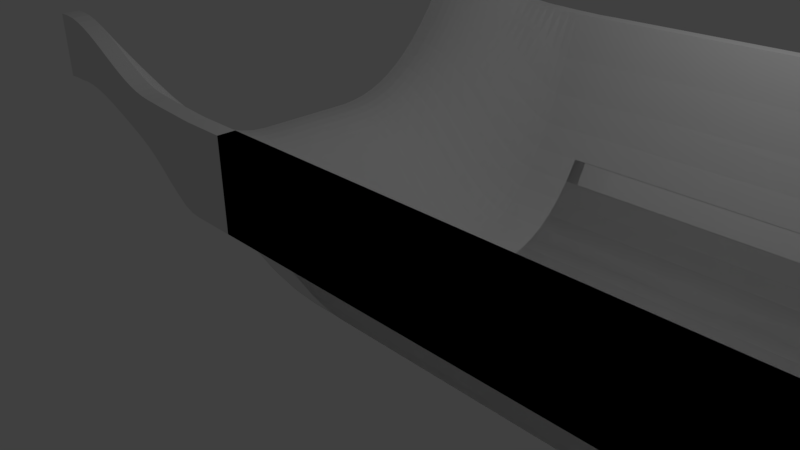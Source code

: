 # Source: track4.blend  (saved by Blender 2.77.0; exported with 4.5.12 LTS)
import bpy
from mathutils import Matrix  # noqa: F401  (used for matrix-valued properties, if any)

bpy.ops.wm.read_factory_settings(use_empty=True)
scene = bpy.context.scene
scene.name = 'Scene'

# ---- collections
col_collection_1 = bpy.data.collections.new('Collection 1'); scene.collection.children.link(col_collection_1)

# ---- materials (node trees are filled in below, after node groups)
mat_track = bpy.data.materials.new('track')
mat_track.alpha_threshold = 0.0
mat_track.use_transparent_shadow = False
mat_track.diffuse_color = (1.0, 0.6164, 0.3104, 1.0)
mat_track.roughness = 0.5
mat_track.line_color = (0.0, 0.0, 0.0, 1.0)
mat_tr4 = bpy.data.materials.new('tr4')
mat_tr4.alpha_threshold = 0.0
mat_tr4.use_transparent_shadow = False
mat_tr4.roughness = 0.5

# ---- material node trees

# ---- world
world_world = bpy.data.worlds.new('World'); scene.world = world_world
world_world.color = (0.05088, 0.05088, 0.05088)
world_world.use_sun_shadow = False
world_world.sun_shadow_jitter_overblur = 0.0
world_world.cycles.sampling_method = 'MANUAL'

# ---- cameras
cam_camera = bpy.data.cameras.new('Camera')
cam_camera.clip_end = 100.0
cam_camera.lens = 35.0
cam_camera.sensor_width = 32.0
cam_camera.sensor_height = 18.0
cam_camera.ortho_scale = 7.314
cam_camera.dof.focus_distance = 0.0
cam_camera.dof.aperture_fstop = 128.0

# ---- lights
light_lamp = bpy.data.lights.new('Lamp', 'POINT')
light_lamp.transmission_factor = 0.0
light_lamp.cutoff_distance = 30.0
light_lamp.energy = 100.0
light_lamp.shadow_buffer_clip_start = 1.001
light_lamp.shadow_soft_size = 0.1
light_lamp.shadow_maximum_resolution = 0.006
light_lamp.use_absolute_resolution = True

# ---- meshes
me_cube = bpy.data.meshes.new('Cube')
me_cube.from_pydata([(-0.9039, -1.655, 22.49), (-0.9039, 1.677, 20.82), (-0.9, -1.655, 27.91), (-0.9, 1.677, 27.91), (-0.9039, -0.3333, 10.32), (-0.9039, 0.3333, 10.32), (-0.9, -0.3333, 12.66), (-0.9, 0.3333, 12.66), (13.3, 1.677, 12.91), (0.8462, 1.677, 12.89), (0.7692, 1.677, 12.88), (0.6923, 1.677, 12.86), (0.6154, 1.677, 12.88), (0.5385, 1.677, 13.19), (0.4615, 1.677, 13.64), (0.3846, 1.677, 14.29), (0.3077, 1.677, 15.0), (0.2315, 1.677, 15.9), (0.1572, 1.677, 16.83), (0.08481, 1.677, 17.66), (0.0141, 1.677, 18.35), (-0.0552, 1.677, 18.93), (-0.1234, 1.677, 19.42), (-0.191, 1.677, 19.85), (-0.2583, 1.677, 20.23), (-0.3257, 1.677, 20.57), (-0.3937, 1.677, 20.85), (-0.4626, 1.677, 21.06), (-0.5325, 1.677, 21.2), (-0.6038, 1.677, 21.24), (-0.6765, 1.677, 21.17), (-0.7509, 1.677, 20.98), (-0.827, 1.677, 20.87), (13.3, -1.655, 15.31), (0.8462, -1.655, 15.31), (0.7692, -1.655, 15.31), (0.6923, -1.655, 15.31), (0.6154, -1.655, 15.3), (0.5385, -1.655, 15.38), (0.4615, -1.655, 15.71), (0.3846, -1.655, 16.36), (0.3077, -1.655, 17.09), (0.2314, -1.655, 17.91), (0.1571, -1.655, 18.64), (0.08468, -1.655, 19.24), (0.01393, -1.655, 19.72), (-0.05539, -1.655, 20.13), (-0.1236, -1.655, 20.51), (-0.1912, -1.655, 20.87), (-0.2585, -1.655, 21.22), (-0.326, -1.655, 21.56), (-0.3939, -1.655, 21.87), (-0.4627, -1.655, 22.14), (-0.5327, -1.655, 22.36), (-0.6039, -1.655, 22.51), (-0.6766, -1.655, 22.57), (-0.7509, -1.655, 22.52), (-0.827, -1.655, 22.54), (13.35, 1.677, 23.03), (0.8904, 1.677, 23.0), (0.8116, 1.677, 22.99), (0.7328, 1.677, 22.98), (0.6541, 1.677, 23.01), (0.5753, 1.677, 23.03), (0.4965, 1.677, 23.05), (0.4178, 1.677, 23.09), (0.3393, 1.677, 23.14), (0.2625, 1.677, 23.16), (0.1877, 1.677, 23.21), (0.1146, 1.677, 23.3), (0.04313, 1.677, 23.39), (-0.02713, 1.677, 23.6), (-0.09653, 1.677, 23.95), (-0.1655, 1.677, 24.36), (-0.2345, 1.677, 24.82), (-0.3039, 1.677, 25.32), (-0.374, 1.677, 25.83), (-0.4452, 1.677, 26.33), (-0.5177, 1.677, 26.81), (-0.5914, 1.677, 27.23), (-0.6666, 1.677, 27.58), (-0.7432, 1.677, 27.82), (-0.8212, 1.677, 27.91), (13.3, -1.655, 23.04), (0.8462, -1.655, 23.04), (0.7692, -1.655, 23.04), (0.6923, -1.655, 23.04), (0.6154, -1.655, 23.04), (0.5385, -1.655, 23.08), (0.4615, -1.655, 23.14), (0.3846, -1.655, 23.19), (0.3085, -1.655, 23.24), (0.2342, -1.655, 23.31), (0.1617, -1.655, 23.37), (0.0909, -1.655, 23.47), (0.02146, -1.655, 23.64), (-0.04689, -1.655, 23.9), (-0.1145, -1.655, 24.23), (-0.1819, -1.655, 24.62), (-0.2493, -1.655, 25.06), (-0.3172, -1.655, 25.52), (-0.3858, -1.655, 26.0), (-0.4555, -1.655, 26.47), (-0.5264, -1.655, 26.91), (-0.5985, -1.655, 27.3), (-0.672, -1.655, 27.61), (-0.7468, -1.655, 27.83), (-0.8231, -1.655, 27.91), (-0.8212, 0.3333, 12.66), (-0.7432, 0.3333, 12.58), (-0.6666, 0.3333, 12.33), (-0.5914, 0.3333, 11.94), (-0.5177, 0.3333, 11.43), (-0.4452, 0.3333, 10.81), (-0.374, 0.3333, 10.1), (-0.3039, 0.3333, 9.327), (-0.2345, 0.3333, 8.498), (-0.1655, 0.3333, 7.634), (-0.09653, 0.3333, 6.754), (-0.02713, 0.3333, 5.876), (0.04313, 0.3333, 5.017), (0.1146, 0.3333, 4.195), (0.1877, 0.3333, 3.429), (0.2625, 0.3333, 2.736), (0.3393, 0.3333, 2.135), (0.4178, 0.3333, 1.643), (0.4965, 0.3333, 1.278), (0.5753, 0.3333, 1.059), (0.6541, 0.3333, 1.0), (0.7328, 0.3333, 1.0), (0.8116, 0.3333, 1.0), (0.8904, 0.3333, 1.0), (13.35, 0.3333, 1.0), (-0.8231, -0.3333, 12.66), (-0.7468, -0.3333, 12.58), (-0.672, -0.3333, 12.35), (-0.5985, -0.3333, 11.97), (-0.5264, -0.3333, 11.48), (-0.4555, -0.3333, 10.89), (-0.3858, -0.3333, 10.21), (-0.3172, -0.3333, 9.459), (-0.2493, -0.3333, 8.656), (-0.1819, -0.3333, 7.818), (-0.1145, -0.3333, 6.961), (-0.04689, -0.3333, 6.101), (0.02146, -0.3333, 5.255), (0.0909, -0.3333, 4.44), (0.1617, -0.3333, 3.673), (0.2342, -0.3333, 2.97), (0.3085, -0.3333, 2.348), (0.3846, -0.3333, 1.824), (0.4615, -0.3333, 1.415), (0.5385, -0.3333, 1.137), (0.6154, -0.3333, 1.008), (0.6923, -0.3333, 1.0), (0.7692, -0.3333, 1.0), (0.8462, -0.3333, 1.0), (13.3, -0.3333, 1.0), (13.3, 0.3333, -1.0), (0.8462, 0.3333, -1.0), (0.7692, 0.3333, -1.0), (0.6923, 0.3333, -1.0), (0.6154, 0.3333, -0.996), (0.5385, 0.3333, -0.8803), (0.4615, 0.3333, -0.6168), (0.3846, 0.3333, -0.2225), (0.3077, 0.3333, 0.286), (0.2315, 0.3333, 0.892), (0.1572, 0.3333, 1.579), (0.08481, 0.3333, 2.33), (0.0141, 0.3333, 3.128), (-0.0552, 0.3333, 3.956), (-0.1234, 0.3333, 4.799), (-0.191, 0.3333, 5.638), (-0.2583, 0.3333, 6.458), (-0.3257, 0.3333, 7.242), (-0.3937, 0.3333, 7.973), (-0.4626, 0.3333, 8.634), (-0.5325, 0.3333, 9.209), (-0.6038, 0.3333, 9.681), (-0.6765, 0.3333, 10.03), (-0.7509, 0.3333, 10.25), (-0.827, 0.3333, 10.32), (13.3, -0.3333, -1.0), (0.8462, -0.3333, -1.0), (0.7692, -0.3333, -1.0), (0.6923, -0.3333, -1.0), (0.6154, -0.3333, -0.9968), (0.5385, -0.3333, -0.8848), (0.4615, -0.3333, -0.6247), (0.3846, -0.3333, -0.2333), (0.3077, -0.3333, 0.2727), (0.2314, -0.3333, 0.8765), (0.1571, -0.3333, 1.562), (0.08468, -0.3333, 2.311), (0.01393, -0.3333, 3.108), (-0.05539, -0.3333, 3.936), (-0.1236, -0.3333, 4.779), (-0.1912, -0.3333, 5.618), (-0.2585, -0.3333, 6.439), (-0.326, -0.3333, 7.224), (-0.3939, -0.3333, 7.956), (-0.4627, -0.3333, 8.619), (-0.5327, -0.3333, 9.196), (-0.6039, -0.3333, 9.671), (-0.6766, -0.3333, 10.03), (-0.7509, -0.3333, 10.25), (-0.827, -0.3333, 10.32), (-0.9039, 0.4229, 10.34), (-0.9039, 0.5125, 10.45), (-0.9039, 0.6022, 10.68), (-0.9039, 0.6918, 11.02), (-0.9039, 0.7814, 11.5), (-0.9039, 0.871, 12.13), (-0.9039, 0.9606, 12.92), (-0.9039, 1.05, 13.86), (-0.9039, 1.14, 14.97), (-0.9039, 1.229, 16.23), (-0.9039, 1.319, 17.63), (-0.9039, 1.409, 19.06), (-0.9039, 1.498, 20.29), (-0.9039, 1.588, 20.82), (-0.9, 0.4229, 12.68), (-0.9, 0.5125, 12.81), (-0.9, 0.6022, 13.06), (-0.9, 0.6918, 13.45), (-0.9, 0.7814, 14.0), (-0.9, 0.871, 14.73), (-0.9, 0.9606, 15.63), (-0.9, 1.05, 16.73), (-0.9, 1.14, 18.02), (-0.9, 1.229, 19.53), (-0.9, 1.319, 21.26), (-0.9, 1.409, 23.22), (-0.9, 1.498, 25.43), (-0.9, 1.588, 27.91), (13.3, 0.4229, -0.9852), (13.3, 0.5125, -0.8683), (13.3, 0.6022, -0.6354), (13.3, 0.6918, -0.287), (13.3, 0.7814, 0.195), (13.3, 0.871, 0.8375), (13.3, 0.9606, 1.653), (13.3, 1.05, 2.718), (13.3, 1.14, 4.069), (13.3, 1.229, 5.726), (13.3, 1.319, 7.684), (13.3, 1.409, 9.863), (13.3, 1.498, 11.93), (13.3, 1.588, 12.91), (0.8462, 0.4229, -0.9853), (0.8462, 0.5125, -0.8684), (0.8462, 0.6022, -0.6355), (0.8462, 0.6918, -0.2872), (0.8462, 0.7814, 0.1946), (0.8462, 0.871, 0.837), (0.8462, 0.9606, 1.652), (0.8462, 1.05, 2.717), (0.8462, 1.14, 4.068), (0.8462, 1.229, 5.725), (0.8462, 1.319, 7.682), (0.8462, 1.409, 9.858), (0.8462, 1.498, 11.92), (0.8462, 1.588, 12.89), (0.7692, 0.4229, -0.9853), (0.7692, 0.5125, -0.8685), (0.7692, 0.6022, -0.6357), (0.7692, 0.6918, -0.2874), (0.7692, 0.7814, 0.1942), (0.7692, 0.871, 0.8365), (0.7692, 0.9606, 1.652), (0.7692, 1.05, 2.716), (0.7692, 1.14, 4.066), (0.7692, 1.229, 5.722), (0.7692, 1.319, 7.678), (0.7692, 1.409, 9.851), (0.7692, 1.498, 11.9), (0.7692, 1.588, 12.88), (0.6923, 0.4229, -0.9853), (0.6923, 0.5125, -0.8686), (0.6923, 0.6022, -0.6358), (0.6923, 0.6918, -0.2877), (0.6923, 0.7814, 0.1938), (0.6923, 0.871, 0.8359), (0.6923, 0.9606, 1.651), (0.6923, 1.05, 2.714), (0.6923, 1.14, 4.064), (0.6923, 1.229, 5.719), (0.6923, 1.319, 7.674), (0.6923, 1.409, 9.844), (0.6923, 1.498, 11.89), (0.6923, 1.588, 12.86), (0.6154, 0.4229, -0.9813), (0.6154, 0.5125, -0.8646), (0.6154, 0.6022, -0.6318), (0.6154, 0.6918, -0.2836), (0.6154, 0.7814, 0.1981), (0.6154, 0.871, 0.8403), (0.6154, 0.9606, 1.656), (0.6154, 1.05, 2.72), (0.6154, 1.14, 4.07), (0.6154, 1.229, 5.726), (0.6154, 1.319, 7.682), (0.6154, 1.409, 9.853), (0.6154, 1.498, 11.9), (0.6154, 1.588, 12.88), (0.5385, 0.4229, -0.8652), (0.5385, 0.5125, -0.7478), (0.5385, 0.6022, -0.5141), (0.5385, 0.6918, -0.1649), (0.5385, 0.7814, 0.3194), (0.5385, 0.871, 0.9649), (0.5385, 0.9606, 1.786), (0.5385, 1.05, 2.859), (0.5385, 1.14, 4.222), (0.5385, 1.229, 5.894), (0.5385, 1.319, 7.872), (0.5385, 1.409, 10.08), (0.5385, 1.498, 12.18), (0.5385, 1.588, 13.19), (0.4615, 0.4229, -0.6016), (0.4615, 0.5125, -0.4836), (0.4615, 0.6022, -0.2493), (0.4615, 0.6918, 0.1008), (0.4615, 0.7814, 0.5905), (0.4615, 0.871, 1.242), (0.4615, 0.9606, 2.075), (0.4615, 1.05, 3.169), (0.4615, 1.14, 4.554), (0.4615, 1.229, 6.25), (0.4615, 1.319, 8.253), (0.4615, 1.409, 10.48), (0.4615, 1.498, 12.61), (0.4615, 1.588, 13.64), (0.3846, 0.4229, -0.2071), (0.3846, 0.5125, -0.08866), (0.3846, 0.6022, 0.1461), (0.3846, 0.6918, 0.4974), (0.3846, 0.7814, 0.9932), (0.3846, 0.871, 1.651), (0.3846, 0.9606, 2.501), (0.3846, 1.05, 3.616), (0.3846, 1.14, 5.025), (0.3846, 1.229, 6.748), (0.3846, 1.319, 8.78), (0.3846, 1.409, 11.05), (0.3846, 1.498, 13.23), (0.3846, 1.588, 14.29), (0.3077, 0.4229, 0.3016), (0.3077, 0.5125, 0.4202), (0.3077, 0.6022, 0.6552), (0.3077, 0.6918, 1.009), (0.3077, 0.7814, 1.512), (0.3077, 0.871, 2.178), (0.3077, 0.9606, 3.051), (0.3077, 1.05, 4.194), (0.3077, 1.14, 5.635), (0.3077, 1.229, 7.39), (0.3077, 1.319, 9.45), (0.3077, 1.409, 11.74), (0.3077, 1.498, 13.93), (0.3077, 1.588, 15.0), (0.2315, 0.4229, 0.9078), (0.2315, 0.5125, 1.027), (0.2315, 0.6022, 1.263), (0.2315, 0.6918, 1.62), (0.2315, 0.7814, 2.132), (0.2315, 0.871, 2.809), (0.2315, 0.9606, 3.711), (0.2315, 1.05, 4.886), (0.2315, 1.14, 6.359), (0.2315, 1.229, 8.15), (0.2315, 1.319, 10.24), (0.2315, 1.409, 12.57), (0.2315, 1.498, 14.8), (0.2315, 1.588, 15.9), (0.1572, 0.4229, 1.595), (0.1572, 0.5125, 1.715), (0.1572, 0.6022, 1.952), (0.1572, 0.6918, 2.315), (0.1572, 0.7814, 2.836), (0.1572, 0.871, 3.529), (0.1572, 0.9606, 4.465), (0.1572, 1.05, 5.676), (0.1572, 1.14, 7.183), (0.1572, 1.229, 9.009), (0.1572, 1.319, 11.15), (0.1572, 1.409, 13.52), (0.1572, 1.498, 15.76), (0.1572, 1.588, 16.83), (0.08481, 0.4229, 2.346), (0.08481, 0.5125, 2.467), (0.08481, 0.6022, 2.704), (0.08481, 0.6918, 3.074), (0.08481, 0.7814, 3.605), (0.08481, 0.871, 4.318), (0.08481, 0.9606, 5.284), (0.08481, 1.05, 6.527), (0.08481, 1.14, 8.075), (0.08481, 1.229, 9.933), (0.08481, 1.319, 12.08), (0.08481, 1.409, 14.43), (0.08481, 1.498, 16.63), (0.08481, 1.588, 17.66), (0.0141, 0.4229, 3.144), (0.0141, 0.5125, 3.265), (0.0141, 0.6022, 3.503), (0.0141, 0.6918, 3.881), (0.0141, 0.7814, 4.419), (0.0141, 0.871, 5.159), (0.0141, 0.9606, 6.155), (0.0141, 1.05, 7.427), (0.0141, 1.14, 8.99), (0.0141, 1.229, 10.86), (0.0141, 1.319, 13.0), (0.0141, 1.409, 15.28), (0.0141, 1.498, 17.38), (0.0141, 1.588, 18.35), (-0.0552, 0.4229, 3.973), (-0.0552, 0.5125, 4.094), (-0.0552, 0.6022, 4.334), (-0.0552, 0.6918, 4.718), (-0.0552, 0.7814, 5.265), (-0.0552, 0.871, 6.027), (-0.0552, 0.9606, 7.044), (-0.0552, 1.05, 8.337), (-0.0552, 1.14, 9.914), (-0.0552, 1.229, 11.76), (-0.0552, 1.319, 13.87), (-0.0552, 1.409, 16.06), (-0.0552, 1.498, 18.03), (-0.0552, 1.588, 18.93), (-0.1234, 0.4229, 4.816), (-0.1234, 0.5125, 4.937), (-0.1234, 0.6022, 5.178), (-0.1234, 0.6918, 5.567), (-0.1234, 0.7814, 6.124), (-0.1234, 0.871, 6.904), (-0.1234, 0.9606, 7.937), (-0.1234, 1.05, 9.232), (-0.1234, 1.14, 10.81), (-0.1234, 1.229, 12.63), (-0.1234, 1.319, 14.66), (-0.1234, 1.409, 16.75), (-0.1234, 1.498, 18.58), (-0.1234, 1.588, 19.42), (-0.191, 0.4229, 5.655), (-0.191, 0.5125, 5.776), (-0.191, 0.6022, 6.019), (-0.191, 0.6918, 6.412), (-0.191, 0.7814, 6.975), (-0.191, 0.871, 7.766), (-0.191, 0.9606, 8.805), (-0.191, 1.05, 10.1), (-0.191, 1.14, 11.65), (-0.191, 1.229, 13.43), (-0.191, 1.319, 15.38), (-0.191, 1.409, 17.36), (-0.191, 1.498, 19.06), (-0.191, 1.588, 19.85), (-0.2583, 0.4229, 6.475), (-0.2583, 0.5125, 6.596), (-0.2583, 0.6022, 6.839), (-0.2583, 0.6918, 7.236), (-0.2583, 0.7814, 7.803), (-0.2583, 0.871, 8.595), (-0.2583, 0.9606, 9.628), (-0.2583, 1.05, 10.91), (-0.2583, 1.14, 12.42), (-0.2583, 1.229, 14.15), (-0.2583, 1.319, 16.01), (-0.2583, 1.409, 17.89), (-0.2583, 1.498, 19.48), (-0.2583, 1.588, 20.23), (-0.3257, 0.4229, 7.259), (-0.3257, 0.5125, 7.379), (-0.3257, 0.6022, 7.622), (-0.3257, 0.6918, 8.019), (-0.3257, 0.7814, 8.586), (-0.3257, 0.871, 9.373), (-0.3257, 0.9606, 10.39), (-0.3257, 1.05, 11.64), (-0.3257, 1.14, 13.12), (-0.3257, 1.229, 14.78), (-0.3257, 1.319, 16.56), (-0.3257, 1.409, 18.34), (-0.3257, 1.498, 19.85), (-0.3257, 1.588, 20.57), (-0.3937, 0.4229, 7.989), (-0.3937, 0.5125, 8.109), (-0.3937, 0.6022, 8.351), (-0.3937, 0.6918, 8.747), (-0.3937, 0.7814, 9.307), (-0.3937, 0.871, 10.08), (-0.3937, 0.9606, 11.08), (-0.3937, 1.05, 12.29), (-0.3937, 1.14, 13.73), (-0.3937, 1.229, 15.32), (-0.3937, 1.319, 17.03), (-0.3937, 1.409, 18.72), (-0.3937, 1.498, 20.18), (-0.3937, 1.588, 20.85), (-0.4626, 0.4229, 8.65), (-0.4626, 0.5125, 8.769), (-0.4626, 0.6022, 9.009), (-0.4626, 0.6918, 9.402), (-0.4626, 0.7814, 9.954), (-0.4626, 0.871, 10.7), (-0.4626, 0.9606, 11.67), (-0.4626, 1.05, 12.85), (-0.4626, 1.14, 14.23), (-0.4626, 1.229, 15.76), (-0.4626, 1.319, 17.4), (-0.4626, 1.409, 19.03), (-0.4626, 1.498, 20.43), (-0.4626, 1.588, 21.06), (-0.5325, 0.4229, 9.224), (-0.5325, 0.5125, 9.342), (-0.5325, 0.6022, 9.58), (-0.5325, 0.6918, 9.967), (-0.5325, 0.7814, 10.51), (-0.5325, 0.871, 11.23), (-0.5325, 0.9606, 12.17), (-0.5325, 1.05, 13.31), (-0.5325, 1.14, 14.63), (-0.5325, 1.229, 16.1), (-0.5325, 1.319, 17.68), (-0.5325, 1.409, 19.24), (-0.5325, 1.498, 20.6), (-0.5325, 1.588, 21.2), (-0.6038, 0.4229, 9.695), (-0.6038, 0.5125, 9.812), (-0.6038, 0.6022, 10.05), (-0.6038, 0.6918, 10.42), (-0.6038, 0.7814, 10.96), (-0.6038, 0.871, 11.66), (-0.6038, 0.9606, 12.55), (-0.6038, 1.05, 13.64), (-0.6038, 1.14, 14.91), (-0.6038, 1.229, 16.33), (-0.6038, 1.319, 17.85), (-0.6038, 1.409, 19.36), (-0.6038, 1.498, 20.67), (-0.6038, 1.588, 21.24), (-0.6765, 0.4229, 10.05), (-0.6765, 0.5125, 10.16), (-0.6765, 0.6022, 10.39), (-0.6765, 0.6918, 10.76), (-0.6765, 0.7814, 11.29), (-0.6765, 0.871, 11.97), (-0.6765, 0.9606, 12.82), (-0.6765, 1.05, 13.86), (-0.6765, 1.14, 15.07), (-0.6765, 1.229, 16.44), (-0.6765, 1.319, 17.9), (-0.6765, 1.409, 19.36), (-0.6765, 1.498, 20.62), (-0.6765, 1.588, 21.17), (-0.7509, 0.4229, 10.27), (-0.7509, 0.5125, 10.38), (-0.7509, 0.6022, 10.61), (-0.7509, 0.6918, 10.96), (-0.7509, 0.7814, 11.47), (-0.7509, 0.871, 12.14), (-0.7509, 0.9606, 12.96), (-0.7509, 1.05, 13.94), (-0.7509, 1.14, 15.11), (-0.7509, 1.229, 16.42), (-0.7509, 1.319, 17.83), (-0.7509, 1.409, 19.25), (-0.7509, 1.498, 20.45), (-0.7509, 1.588, 20.98), (-0.827, 0.4229, 10.34), (-0.827, 0.5125, 10.45), (-0.827, 0.6022, 10.68), (-0.827, 0.6918, 11.03), (-0.827, 0.7814, 11.52), (-0.827, 0.871, 12.17), (-0.827, 0.9606, 12.97), (-0.827, 1.05, 13.93), (-0.827, 1.14, 15.04), (-0.827, 1.229, 16.31), (-0.827, 1.319, 17.7), (-0.827, 1.409, 19.11), (-0.827, 1.498, 20.34), (-0.827, 1.588, 20.87), (13.35, 1.588, 23.03), (13.35, 1.498, 18.59), (13.35, 1.409, 14.88), (13.35, 1.319, 11.78), (13.35, 1.229, 9.22), (13.35, 1.14, 7.126), (13.35, 1.05, 5.438), (13.35, 0.9606, 4.105), (13.35, 0.871, 3.085), (13.35, 0.7814, 2.337), (13.35, 0.6918, 1.784), (13.35, 0.6022, 1.397), (13.35, 0.5125, 1.15), (13.35, 0.4229, 1.021), (0.8904, 1.588, 23.0), (0.8904, 1.498, 18.57), (0.8904, 1.409, 14.86), (0.8904, 1.319, 11.77), (0.8904, 1.229, 9.219), (0.8904, 1.14, 7.126), (0.8904, 1.05, 5.438), (0.8904, 0.9606, 4.105), (0.8904, 0.871, 3.085), (0.8904, 0.7814, 2.337), (0.8904, 0.6918, 1.784), (0.8904, 0.6022, 1.397), (0.8904, 0.5125, 1.15), (0.8904, 0.4229, 1.021), (0.8116, 1.588, 22.99), (0.8116, 1.498, 18.57), (0.8116, 1.409, 14.86), (0.8116, 1.319, 11.77), (0.8116, 1.229, 9.219), (0.8116, 1.14, 7.126), (0.8116, 1.05, 5.438), (0.8116, 0.9606, 4.105), (0.8116, 0.871, 3.085), (0.8116, 0.7814, 2.337), (0.8116, 0.6918, 1.784), (0.8116, 0.6022, 1.397), (0.8116, 0.5125, 1.15), (0.8116, 0.4229, 1.021), (0.7328, 1.588, 22.98), (0.7328, 1.498, 18.56), (0.7328, 1.409, 14.86), (0.7328, 1.319, 11.77), (0.7328, 1.229, 9.219), (0.7328, 1.14, 7.126), (0.7328, 1.05, 5.438), (0.7328, 0.9606, 4.105), (0.7328, 0.871, 3.085), (0.7328, 0.7814, 2.337), (0.7328, 0.6918, 1.784), (0.7328, 0.6022, 1.397), (0.7328, 0.5125, 1.15), (0.7328, 0.4229, 1.021), (0.6541, 1.588, 23.01), (0.6541, 1.498, 18.56), (0.6541, 1.409, 14.86), (0.6541, 1.319, 11.77), (0.6541, 1.229, 9.219), (0.6541, 1.14, 7.126), (0.6541, 1.05, 5.438), (0.6541, 0.9606, 4.105), (0.6541, 0.871, 3.085), (0.6541, 0.7814, 2.337), (0.6541, 0.6918, 1.784), (0.6541, 0.6022, 1.397), (0.6541, 0.5125, 1.15), (0.6541, 0.4229, 1.021), (0.5753, 1.588, 23.03), (0.5753, 1.498, 18.62), (0.5753, 1.409, 14.92), (0.5753, 1.319, 11.83), (0.5753, 1.229, 9.277), (0.5753, 1.14, 7.187), (0.5753, 1.05, 5.5), (0.5753, 0.9606, 4.166), (0.5753, 0.871, 3.145), (0.5753, 0.7814, 2.397), (0.5753, 0.6918, 1.843), (0.5753, 0.6022, 1.456), (0.5753, 0.5125, 1.209), (0.5753, 0.4229, 1.08), (0.4965, 1.588, 23.05), (0.4965, 1.498, 18.85), (0.4965, 1.409, 15.21), (0.4965, 1.319, 12.14), (0.4965, 1.229, 9.575), (0.4965, 1.14, 7.469), (0.4965, 1.05, 5.766), (0.4965, 0.9606, 4.417), (0.4965, 0.871, 3.381), (0.4965, 0.7814, 2.623), (0.4965, 0.6918, 2.066), (0.4965, 0.6022, 1.676), (0.4965, 0.5125, 1.428), (0.4965, 0.4229, 1.299), (0.4178, 1.588, 23.09), (0.4178, 1.498, 19.29), (0.4178, 1.409, 15.69), (0.4178, 1.319, 12.6), (0.4178, 1.229, 10.03), (0.4178, 1.14, 7.908), (0.4178, 1.05, 6.188), (0.4178, 0.9606, 4.823), (0.4178, 0.871, 3.771), (0.4178, 0.7814, 2.997), (0.4178, 0.6918, 2.436), (0.4178, 0.6022, 2.041), (0.4178, 0.5125, 1.793), (0.4178, 0.4229, 1.664), (0.3393, 1.588, 23.14), (0.3393, 1.498, 19.89), (0.3393, 1.409, 16.29), (0.3393, 1.319, 13.22), (0.3393, 1.229, 10.64), (0.3393, 1.14, 8.507), (0.3393, 1.05, 6.762), (0.3393, 0.9606, 5.372), (0.3393, 0.871, 4.297), (0.3393, 0.7814, 3.503), (0.3393, 0.6918, 2.935), (0.3393, 0.6022, 2.534), (0.3393, 0.5125, 2.285), (0.3393, 0.4229, 2.156), (0.2625, 1.588, 23.16), (0.2625, 1.498, 20.43), (0.2625, 1.409, 17.03), (0.2625, 1.319, 13.97), (0.2625, 1.229, 11.38), (0.2625, 1.14, 9.226), (0.2625, 1.05, 7.458), (0.2625, 0.9606, 6.042), (0.2625, 0.871, 4.942), (0.2625, 0.7814, 4.124), (0.2625, 0.6918, 3.545), (0.2625, 0.6022, 3.138), (0.2625, 0.5125, 2.886), (0.2625, 0.4229, 2.757), (0.1877, 1.588, 23.21), (0.1877, 1.498, 20.81), (0.1877, 1.409, 17.74), (0.1877, 1.319, 14.8), (0.1877, 1.229, 12.22), (0.1877, 1.14, 10.04), (0.1877, 1.05, 8.252), (0.1877, 0.9606, 6.814), (0.1877, 0.871, 5.686), (0.1877, 0.7814, 4.841), (0.1877, 0.6918, 4.247), (0.1877, 0.6022, 3.834), (0.1877, 0.5125, 3.579), (0.1877, 0.4229, 3.45), (0.1146, 1.588, 23.3), (0.1146, 1.498, 21.11), (0.1146, 1.409, 18.39), (0.1146, 1.319, 15.63), (0.1146, 1.229, 13.09), (0.1146, 1.14, 10.94), (0.1146, 1.05, 9.131), (0.1146, 0.9606, 7.662), (0.1146, 0.871, 6.506), (0.1146, 0.7814, 5.637), (0.1146, 0.6918, 5.024), (0.1146, 0.6022, 4.604), (0.1146, 0.5125, 4.345), (0.1146, 0.4229, 4.216), (0.04313, 1.588, 23.39), (0.04313, 1.498, 21.4), (0.04313, 1.409, 18.99), (0.04313, 1.319, 16.42), (0.04313, 1.229, 13.98), (0.04313, 1.14, 11.85), (0.04313, 1.05, 10.04), (0.04313, 0.9606, 8.563), (0.04313, 0.871, 7.388), (0.04313, 0.7814, 6.493), (0.04313, 0.6918, 5.857), (0.04313, 0.6022, 5.43), (0.04313, 0.5125, 5.167), (0.04313, 0.4229, 5.037), (-0.02713, 1.588, 23.6), (-0.02713, 1.498, 21.72), (-0.02713, 1.409, 19.52), (-0.02713, 1.319, 17.15), (-0.02713, 1.229, 14.84), (-0.02713, 1.14, 12.76), (-0.02713, 1.05, 10.97), (-0.02713, 0.9606, 9.488), (-0.02713, 0.871, 8.297), (-0.02713, 0.7814, 7.383), (-0.02713, 0.6918, 6.728), (-0.02713, 0.6022, 6.294), (-0.02713, 0.5125, 6.026), (-0.02713, 0.4229, 5.896), (-0.09653, 1.588, 23.95), (-0.09653, 1.498, 22.08), (-0.09653, 1.409, 20.02), (-0.09653, 1.319, 17.82), (-0.09653, 1.229, 15.64), (-0.09653, 1.14, 13.63), (-0.09653, 1.05, 11.88), (-0.09653, 0.9606, 10.41), (-0.09653, 0.871, 9.211), (-0.09653, 0.7814, 8.289), (-0.09653, 0.6918, 7.62), (-0.09653, 0.6022, 7.177), (-0.09653, 0.5125, 6.904), (-0.09653, 0.4229, 6.775), (-0.1655, 1.588, 24.36), (-0.1655, 1.498, 22.47), (-0.1655, 1.409, 20.5), (-0.1655, 1.319, 18.43), (-0.1655, 1.229, 16.38), (-0.1655, 1.14, 14.45), (-0.1655, 1.05, 12.75), (-0.1655, 0.9606, 11.3), (-0.1655, 0.871, 10.11), (-0.1655, 0.7814, 9.186), (-0.1655, 0.6918, 8.509), (-0.1655, 0.6022, 8.061), (-0.1655, 0.5125, 7.785), (-0.1655, 0.4229, 7.655), (-0.2345, 1.588, 24.82), (-0.2345, 1.498, 22.89), (-0.2345, 1.409, 20.96), (-0.2345, 1.319, 18.99), (-0.2345, 1.229, 17.05), (-0.2345, 1.14, 15.21), (-0.2345, 1.05, 13.56), (-0.2345, 0.9606, 12.14), (-0.2345, 0.871, 10.97), (-0.2345, 0.7814, 10.05), (-0.2345, 0.6918, 9.377), (-0.2345, 0.6022, 8.927), (-0.2345, 0.5125, 8.649), (-0.2345, 0.4229, 8.519), (-0.3039, 1.588, 25.32), (-0.3039, 1.498, 23.33), (-0.3039, 1.409, 21.42), (-0.3039, 1.319, 19.5), (-0.3039, 1.229, 17.65), (-0.3039, 1.14, 15.89), (-0.3039, 1.05, 14.3), (-0.3039, 0.9606, 12.92), (-0.3039, 0.871, 11.78), (-0.3039, 0.7814, 10.87), (-0.3039, 0.6918, 10.21), (-0.3039, 0.6022, 9.758), (-0.3039, 0.5125, 9.479), (-0.3039, 0.4229, 9.348), (-0.374, 1.588, 25.83), (-0.374, 1.498, 23.78), (-0.374, 1.409, 21.85), (-0.374, 1.319, 19.98), (-0.374, 1.229, 18.18), (-0.374, 1.14, 16.49), (-0.374, 1.05, 14.96), (-0.374, 0.9606, 13.63), (-0.374, 0.871, 12.52), (-0.374, 0.7814, 11.63), (-0.374, 0.6918, 10.98), (-0.374, 0.6022, 10.53), (-0.374, 0.5125, 10.26), (-0.374, 0.4229, 10.13), (-0.4452, 1.588, 26.33), (-0.4452, 1.498, 24.2), (-0.4452, 1.409, 22.25), (-0.4452, 1.319, 20.39), (-0.4452, 1.229, 18.64), (-0.4452, 1.14, 17.01), (-0.4452, 1.05, 15.53), (-0.4452, 0.9606, 14.24), (-0.4452, 0.871, 13.17), (-0.4452, 0.7814, 12.31), (-0.4452, 0.6918, 11.68), (-0.4452, 0.6022, 11.24), (-0.4452, 0.5125, 10.96), (-0.4452, 0.4229, 10.83), (-0.5177, 1.588, 26.81), (-0.5177, 1.498, 24.6), (-0.5177, 1.409, 22.6), (-0.5177, 1.319, 20.75), (-0.5177, 1.229, 19.03), (-0.5177, 1.14, 17.44), (-0.5177, 1.05, 16.01), (-0.5177, 0.9606, 14.76), (-0.5177, 0.871, 13.72), (-0.5177, 0.7814, 12.9), (-0.5177, 0.6918, 12.29), (-0.5177, 0.6022, 11.85), (-0.5177, 0.5125, 11.58), (-0.5177, 0.4229, 11.45), (-0.5914, 1.588, 27.23), (-0.5914, 1.498, 24.93), (-0.5914, 1.409, 22.89), (-0.5914, 1.319, 21.03), (-0.5914, 1.229, 19.33), (-0.5914, 1.14, 17.77), (-0.5914, 1.05, 16.38), (-0.5914, 0.9606, 15.18), (-0.5914, 0.871, 14.18), (-0.5914, 0.7814, 13.39), (-0.5914, 0.6918, 12.79), (-0.5914, 0.6022, 12.36), (-0.5914, 0.5125, 12.09), (-0.5914, 0.4229, 11.96), (-0.6666, 1.588, 27.58), (-0.6666, 1.498, 25.19), (-0.6666, 1.409, 23.1), (-0.6666, 1.319, 21.22), (-0.6666, 1.229, 19.52), (-0.6666, 1.14, 17.99), (-0.6666, 1.05, 16.63), (-0.6666, 0.9606, 15.47), (-0.6666, 0.871, 14.51), (-0.6666, 0.7814, 13.75), (-0.6666, 0.6918, 13.16), (-0.6666, 0.6022, 12.74), (-0.6666, 0.5125, 12.48), (-0.6666, 0.4229, 12.35), (-0.7432, 1.588, 27.82), (-0.7432, 1.498, 25.36), (-0.7432, 1.409, 23.22), (-0.7432, 1.319, 21.31), (-0.7432, 1.229, 19.6), (-0.7432, 1.14, 18.08), (-0.7432, 1.05, 16.76), (-0.7432, 0.9606, 15.64), (-0.7432, 0.871, 14.72), (-0.7432, 0.7814, 13.97), (-0.7432, 0.6918, 13.4), (-0.7432, 0.6022, 12.98), (-0.7432, 0.5125, 12.73), (-0.7432, 0.4229, 12.6), (-0.8212, 1.588, 27.91), (-0.8212, 1.498, 25.43), (-0.8212, 1.409, 23.23), (-0.8212, 1.319, 21.29), (-0.8212, 1.229, 19.56), (-0.8212, 1.14, 18.05), (-0.8212, 1.05, 16.75), (-0.8212, 0.9606, 15.66), (-0.8212, 0.871, 14.76), (-0.8212, 0.7814, 14.03), (-0.8212, 0.6918, 13.46), (-0.8212, 0.6022, 13.06), (-0.8212, 0.5125, 12.81), (-0.8212, 0.4229, 12.68), (-0.9039, -1.553, 22.49), (-0.9039, -1.452, 21.89), (-0.9039, -1.35, 20.52), (-0.9039, -1.248, 18.88), (-0.9039, -1.147, 17.22), (-0.9039, -1.045, 15.67), (-0.9039, -0.9433, 14.28), (-0.9039, -0.8417, 13.07), (-0.9039, -0.74, 12.07), (-0.9039, -0.6383, 11.29), (-0.9039, -0.5367, 10.73), (-0.9039, -0.435, 10.41), (-0.9, -1.553, 27.91), (-0.9, -1.452, 25.76), (-0.9, -1.35, 23.7), (-0.9, -1.248, 21.77), (-0.9, -1.147, 19.98), (-0.9, -1.045, 18.33), (-0.9, -0.9433, 16.86), (-0.9, -0.8417, 15.6), (-0.9, -0.74, 14.54), (-0.9, -0.6383, 13.72), (-0.9, -0.5367, 13.13), (-0.9, -0.435, 12.78), (13.3, -0.435, 1.114), (13.3, -0.5367, 1.466), (13.3, -0.6383, 2.055), (13.3, -0.74, 2.882), (13.3, -0.8417, 4.01), (13.3, -0.9433, 5.506), (13.3, -1.045, 7.382), (13.3, -1.147, 9.657), (13.3, -1.248, 12.35), (13.3, -1.35, 15.47), (13.3, -1.452, 19.04), (13.3, -1.553, 23.04), (0.8462, -0.435, 1.114), (0.8462, -0.5367, 1.466), (0.8462, -0.6383, 2.055), (0.8462, -0.74, 2.882), (0.8462, -0.8417, 4.01), (0.8462, -0.9433, 5.506), (0.8462, -1.045, 7.382), (0.8462, -1.147, 9.657), (0.8462, -1.248, 12.35), (0.8462, -1.35, 15.47), (0.8462, -1.452, 19.04), (0.8462, -1.553, 23.04), (0.7692, -0.435, 1.114), (0.7692, -0.5367, 1.466), (0.7692, -0.6383, 2.055), (0.7692, -0.74, 2.882), (0.7692, -0.8417, 4.01), (0.7692, -0.9433, 5.506), (0.7692, -1.045, 7.382), (0.7692, -1.147, 9.657), (0.7692, -1.248, 12.35), (0.7692, -1.35, 15.47), (0.7692, -1.452, 19.04), (0.7692, -1.553, 23.04), (0.6923, -0.435, 1.114), (0.6923, -0.5367, 1.466), (0.6923, -0.6383, 2.055), (0.6923, -0.74, 2.882), (0.6923, -0.8417, 4.01), (0.6923, -0.9433, 5.506), (0.6923, -1.045, 7.382), (0.6923, -1.147, 9.657), (0.6923, -1.248, 12.35), (0.6923, -1.35, 15.47), (0.6923, -1.452, 19.04), (0.6923, -1.553, 23.04), (0.6154, -0.435, 1.122), (0.6154, -0.5367, 1.473), (0.6154, -0.6383, 2.063), (0.6154, -0.74, 2.89), (0.6154, -0.8417, 4.018), (0.6154, -0.9433, 5.514), (0.6154, -1.045, 7.389), (0.6154, -1.147, 9.665), (0.6154, -1.248, 12.36), (0.6154, -1.35, 15.48), (0.6154, -1.452, 19.04), (0.6154, -1.553, 23.04), (0.5385, -0.435, 1.252), (0.5385, -0.5367, 1.603), (0.5385, -0.6383, 2.193), (0.5385, -0.74, 3.02), (0.5385, -0.8417, 4.152), (0.5385, -0.9433, 5.652), (0.5385, -1.045, 7.53), (0.5385, -1.147, 9.807), (0.5385, -1.248, 12.5), (0.5385, -1.35, 15.61), (0.5385, -1.452, 19.17), (0.5385, -1.553, 23.08), (0.4615, -0.435, 1.529), (0.4615, -0.5367, 1.881), (0.4615, -0.6383, 2.471), (0.4615, -0.74, 3.298), (0.4615, -0.8417, 4.439), (0.4615, -0.9433, 5.944), (0.4615, -1.045, 7.829), (0.4615, -1.147, 10.11), (0.4615, -1.248, 12.81), (0.4615, -1.35, 15.93), (0.4615, -1.452, 19.46), (0.4615, -1.553, 23.14), (0.3846, -0.435, 1.939), (0.3846, -0.5367, 2.29), (0.3846, -0.6383, 2.88), (0.3846, -0.74, 3.709), (0.3846, -0.8417, 4.864), (0.3846, -0.9433, 6.381), (0.3846, -1.045, 8.274), (0.3846, -1.147, 10.56), (0.3846, -1.248, 13.25), (0.3846, -1.35, 16.37), (0.3846, -1.452, 19.9), (0.3846, -1.553, 23.19), (0.3085, -0.435, 2.462), (0.3085, -0.5367, 2.814), (0.3085, -0.6383, 3.403), (0.3085, -0.74, 4.238), (0.3085, -0.8417, 5.408), (0.3085, -0.9433, 6.934), (0.3085, -1.045, 8.832), (0.3085, -1.147, 11.13), (0.3085, -1.248, 13.83), (0.3085, -1.35, 16.92), (0.3085, -1.452, 20.46), (0.3085, -1.553, 23.24), (0.2342, -0.435, 3.084), (0.2342, -0.5367, 3.436), (0.2342, -0.6383, 4.025), (0.2342, -0.74, 4.867), (0.2342, -0.8417, 6.052), (0.2342, -0.9433, 7.592), (0.2342, -1.045, 9.504), (0.2342, -1.147, 11.8), (0.2342, -1.248, 14.49), (0.2342, -1.35, 17.59), (0.2342, -1.452, 20.93), (0.2342, -1.553, 23.31), (0.1617, -0.435, 3.787), (0.1617, -0.5367, 4.139), (0.1617, -0.6383, 4.728), (0.1617, -0.74, 5.582), (0.1617, -0.8417, 6.782), (0.1617, -0.9433, 8.332), (0.1617, -1.045, 10.25), (0.1617, -1.147, 12.56), (0.1617, -1.248, 15.24), (0.1617, -1.35, 18.25), (0.1617, -1.452, 21.27), (0.1617, -1.553, 23.37), (0.0909, -0.435, 4.554), (0.0909, -0.5367, 4.906), (0.0909, -0.6383, 5.495), (0.0909, -0.74, 6.364), (0.0909, -0.8417, 7.575), (0.0909, -0.9433, 9.14), (0.0909, -1.045, 11.07), (0.0909, -1.147, 13.36), (0.0909, -1.248, 15.99), (0.0909, -1.35, 18.85), (0.0909, -1.452, 21.54), (0.0909, -1.553, 23.47), (0.02146, -0.435, 5.369), (0.02146, -0.5367, 5.721), (0.02146, -0.6383, 6.31), (0.02146, -0.74, 7.195), (0.02146, -0.8417, 8.42), (0.02146, -0.9433, 9.989), (0.02146, -1.045, 11.91), (0.02146, -1.147, 14.17), (0.02146, -1.248, 16.72), (0.02146, -1.35, 19.38), (0.02146, -1.452, 21.81), (0.02146, -1.553, 23.64), (-0.04689, -0.435, 6.215), (-0.04689, -0.5367, 6.566), (-0.04689, -0.6383, 7.158), (-0.04689, -0.74, 8.057), (-0.04689, -0.8417, 9.287), (-0.04689, -0.9433, 10.85), (-0.04689, -1.045, 12.75), (-0.04689, -1.147, 14.96), (-0.04689, -1.248, 17.4), (-0.04689, -1.35, 19.87), (-0.04689, -1.452, 22.1), (-0.04689, -1.553, 23.9), (-0.1145, -0.435, 7.075), (-0.1145, -0.5367, 7.426), (-0.1145, -0.6383, 8.021), (-0.1145, -0.74, 8.927), (-0.1145, -0.8417, 10.16), (-0.1145, -0.9433, 11.71), (-0.1145, -1.045, 13.58), (-0.1145, -1.147, 15.72), (-0.1145, -1.248, 18.03), (-0.1145, -1.35, 20.34), (-0.1145, -1.452, 22.43), (-0.1145, -1.553, 24.23), (-0.1819, -0.435, 7.932), (-0.1819, -0.5367, 8.284), (-0.1819, -0.6383, 8.881), (-0.1819, -0.74, 9.787), (-0.1819, -0.8417, 11.01), (-0.1819, -0.9433, 12.54), (-0.1819, -1.045, 14.36), (-0.1819, -1.147, 16.43), (-0.1819, -1.248, 18.62), (-0.1819, -1.35, 20.79), (-0.1819, -1.452, 22.8), (-0.1819, -1.553, 24.62), (-0.2493, -0.435, 8.77), (-0.2493, -0.5367, 9.122), (-0.2493, -0.6383, 9.719), (-0.2493, -0.74, 10.62), (-0.2493, -0.8417, 11.83), (-0.2493, -0.9433, 13.33), (-0.2493, -1.045, 15.1), (-0.2493, -1.147, 17.08), (-0.2493, -1.248, 19.18), (-0.2493, -1.35, 21.24), (-0.2493, -1.452, 23.2), (-0.2493, -1.553, 25.06), (-0.3172, -0.435, 9.573), (-0.3172, -0.5367, 9.924), (-0.3172, -0.6383, 10.52), (-0.3172, -0.74, 11.41), (-0.3172, -0.8417, 12.59), (-0.3172, -0.9433, 14.06), (-0.3172, -1.045, 15.78), (-0.3172, -1.147, 17.69), (-0.3172, -1.248, 19.69), (-0.3172, -1.35, 21.68), (-0.3172, -1.452, 23.62), (-0.3172, -1.553, 25.52), (-0.3858, -0.435, 10.32), (-0.3858, -0.5367, 10.67), (-0.3858, -0.6383, 11.27), (-0.3858, -0.74, 12.14), (-0.3858, -0.8417, 13.3), (-0.3858, -0.9433, 14.73), (-0.3858, -1.045, 16.39), (-0.3858, -1.147, 18.23), (-0.3858, -1.248, 20.17), (-0.3858, -1.35, 22.11), (-0.3858, -1.452, 24.05), (-0.3858, -1.553, 26.0), (-0.4555, -0.435, 11.0), (-0.4555, -0.5367, 11.35), (-0.4555, -0.6383, 11.94), (-0.4555, -0.74, 12.8), (-0.4555, -0.8417, 13.93), (-0.4555, -0.9433, 15.32), (-0.4555, -1.045, 16.93), (-0.4555, -1.147, 18.72), (-0.4555, -1.248, 20.6), (-0.4555, -1.35, 22.52), (-0.4555, -1.452, 24.48), (-0.4555, -1.553, 26.47), (-0.5264, -0.435, 11.6), (-0.5264, -0.5367, 11.95), (-0.5264, -0.6383, 12.54), (-0.5264, -0.74, 13.37), (-0.5264, -0.8417, 14.47), (-0.5264, -0.9433, 15.83), (-0.5264, -1.045, 17.4), (-0.5264, -1.147, 19.14), (-0.5264, -1.248, 20.99), (-0.5264, -1.35, 22.9), (-0.5264, -1.452, 24.87), (-0.5264, -1.553, 26.91), (-0.5985, -0.435, 12.09), (-0.5985, -0.5367, 12.44), (-0.5985, -0.6383, 13.03), (-0.5985, -0.74, 13.85), (-0.5985, -0.8417, 14.92), (-0.5985, -0.9433, 16.24), (-0.5985, -1.045, 17.78), (-0.5985, -1.147, 19.49), (-0.5985, -1.248, 21.32), (-0.5985, -1.35, 23.23), (-0.5985, -1.452, 25.22), (-0.5985, -1.553, 27.3), (-0.672, -0.435, 12.46), (-0.672, -0.5367, 12.81), (-0.672, -0.6383, 13.4), (-0.672, -0.74, 14.22), (-0.672, -0.8417, 15.27), (-0.672, -0.9433, 16.56), (-0.672, -1.045, 18.07), (-0.672, -1.147, 19.75), (-0.672, -1.248, 21.57), (-0.672, -1.35, 23.49), (-0.672, -1.452, 25.5), (-0.672, -1.553, 27.61), (-0.7468, -0.435, 12.69), (-0.7468, -0.5367, 13.05), (-0.7468, -0.6383, 13.64), (-0.7468, -0.74, 14.46), (-0.7468, -0.8417, 15.5), (-0.7468, -0.9433, 16.77), (-0.7468, -1.045, 18.25), (-0.7468, -1.147, 19.92), (-0.7468, -1.248, 21.74), (-0.7468, -1.35, 23.67), (-0.7468, -1.452, 25.69), (-0.7468, -1.553, 27.83), (-0.8231, -0.435, 12.78), (-0.8231, -0.5367, 13.13), (-0.8231, -0.6383, 13.72), (-0.8231, -0.74, 14.54), (-0.8231, -0.8417, 15.59), (-0.8231, -0.9433, 16.85), (-0.8231, -1.045, 18.32), (-0.8231, -1.147, 19.98), (-0.8231, -1.248, 21.8), (-0.8231, -1.35, 23.72), (-0.8231, -1.452, 25.76), (-0.8231, -1.553, 27.91), (13.3, -1.553, 15.31), (13.3, -1.452, 14.13), (13.3, -1.35, 11.71), (13.3, -1.248, 9.157), (13.3, -1.147, 6.816), (13.3, -1.045, 4.795), (13.3, -0.9433, 3.118), (13.3, -0.8417, 1.798), (13.3, -0.74, 0.7782), (13.3, -0.6383, -0.01399), (13.3, -0.5367, -0.5753), (13.3, -0.435, -0.9041), (0.8462, -1.553, 15.31), (0.8462, -1.452, 14.13), (0.8462, -1.35, 11.71), (0.8462, -1.248, 9.157), (0.8462, -1.147, 6.816), (0.8462, -1.045, 4.795), (0.8462, -0.9433, 3.118), (0.8462, -0.8417, 1.798), (0.8462, -0.74, 0.7782), (0.8462, -0.6383, -0.01399), (0.8462, -0.5367, -0.5753), (0.8462, -0.435, -0.9041), (0.7692, -1.553, 15.31), (0.7692, -1.452, 14.13), (0.7692, -1.35, 11.71), (0.7692, -1.248, 9.157), (0.7692, -1.147, 6.816), (0.7692, -1.045, 4.795), (0.7692, -0.9433, 3.118), (0.7692, -0.8417, 1.798), (0.7692, -0.74, 0.7782), (0.7692, -0.6383, -0.01399), (0.7692, -0.5367, -0.5753), (0.7692, -0.435, -0.9041), (0.6923, -1.553, 15.31), (0.6923, -1.452, 14.13), (0.6923, -1.35, 11.71), (0.6923, -1.248, 9.157), (0.6923, -1.147, 6.816), (0.6923, -1.045, 4.795), (0.6923, -0.9433, 3.118), (0.6923, -0.8417, 1.798), (0.6923, -0.74, 0.7782), (0.6923, -0.6383, -0.01399), (0.6923, -0.5367, -0.5753), (0.6923, -0.435, -0.9041), (0.6154, -1.553, 15.3), (0.6154, -1.452, 14.13), (0.6154, -1.35, 11.71), (0.6154, -1.248, 9.156), (0.6154, -1.147, 6.817), (0.6154, -1.045, 4.796), (0.6154, -0.9433, 3.12), (0.6154, -0.8417, 1.801), (0.6154, -0.74, 0.7809), (0.6154, -0.6383, -0.01112), (0.6154, -0.5367, -0.5724), (0.6154, -0.435, -0.901), (0.5385, -1.553, 15.38), (0.5385, -1.452, 14.21), (0.5385, -1.35, 11.81), (0.5385, -1.248, 9.268), (0.5385, -1.147, 6.931), (0.5385, -1.045, 4.91), (0.5385, -0.9433, 3.233), (0.5385, -0.8417, 1.91), (0.5385, -0.74, 0.8911), (0.5385, -0.6383, 0.09969), (0.5385, -0.5367, -0.4611), (0.5385, -0.435, -0.7893), (0.4615, -1.553, 15.71), (0.4615, -1.452, 14.53), (0.4615, -1.35, 12.12), (0.4615, -1.248, 9.564), (0.4615, -1.147, 7.218), (0.4615, -1.045, 5.19), (0.4615, -0.9433, 3.506), (0.4615, -0.8417, 2.173), (0.4615, -0.74, 1.152), (0.4615, -0.6383, 0.3606), (0.4615, -0.5367, -0.2005), (0.4615, -0.435, -0.529), (0.3846, -1.553, 16.36), (0.3846, -1.452, 15.12), (0.3846, -1.35, 12.66), (0.3846, -1.248, 10.07), (0.3846, -1.147, 7.695), (0.3846, -1.045, 5.642), (0.3846, -0.9433, 3.936), (0.3846, -0.8417, 2.582), (0.3846, -0.74, 1.554), (0.3846, -0.6383, 0.7585), (0.3846, -0.5367, 0.1948), (0.3846, -0.435, -0.1359), (0.3077, -1.553, 17.09), (0.3077, -1.452, 15.83), (0.3077, -1.35, 13.31), (0.3077, -1.248, 10.67), (0.3077, -1.147, 8.277), (0.3077, -1.045, 6.207), (0.3077, -0.9433, 4.482), (0.3077, -0.8417, 3.106), (0.3077, -0.74, 2.068), (0.3077, -0.6383, 1.27), (0.3077, -0.5367, 0.7039), (0.3077, -0.435, 0.3714), (0.2314, -1.553, 17.91), (0.2314, -1.452, 16.6), (0.2314, -1.35, 14.02), (0.2314, -1.248, 11.38), (0.2314, -1.147, 8.963), (0.2314, -1.045, 6.87), (0.2314, -0.9433, 5.124), (0.2314, -0.8417, 3.728), (0.2314, -0.74, 2.678), (0.2314, -0.6383, 1.878), (0.2314, -0.5367, 1.31), (0.2314, -0.435, 0.9764), (0.1571, -1.553, 18.64), (0.1571, -1.452, 17.37), (0.1571, -1.35, 14.82), (0.1571, -1.248, 12.16), (0.1571, -1.147, 9.717), (0.1571, -1.045, 7.614), (0.1571, -0.9433, 5.852), (0.1571, -0.8417, 4.436), (0.1571, -0.74, 3.367), (0.1571, -0.6383, 2.566), (0.1571, -0.5367, 1.997), (0.1571, -0.435, 1.662), (0.08468, -1.553, 19.24), (0.08468, -1.452, 18.05), (0.08468, -1.35, 15.61), (0.08468, -1.248, 12.97), (0.08468, -1.147, 10.54), (0.08468, -1.045, 8.418), (0.08468, -0.9433, 6.64), (0.08468, -0.8417, 5.208), (0.08468, -0.74, 4.12), (0.08468, -0.6383, 3.318), (0.08468, -0.5367, 2.748), (0.08468, -0.435, 2.412), (0.01393, -1.553, 19.72), (0.01393, -1.452, 18.64), (0.01393, -1.35, 16.34), (0.01393, -1.248, 13.79), (0.01393, -1.147, 11.39), (0.01393, -1.045, 9.267), (0.01393, -0.9433, 7.478), (0.01393, -0.8417, 6.029), (0.01393, -0.74, 4.92), (0.01393, -0.6383, 4.116), (0.01393, -0.5367, 3.546), (0.01393, -0.435, 3.21), (-0.05539, -1.553, 20.13), (-0.05539, -1.452, 19.15), (-0.05539, -1.35, 17.01), (-0.05539, -1.248, 14.58), (-0.05539, -1.147, 12.23), (-0.05539, -1.045, 10.13), (-0.05539, -0.9433, 8.338), (-0.05539, -0.8417, 6.88), (-0.05539, -0.74, 5.754), (-0.05539, -0.6383, 4.945), (-0.05539, -0.5367, 4.374), (-0.05539, -0.435, 4.038), (-0.1236, -1.553, 20.51), (-0.1236, -1.452, 19.61), (-0.1236, -1.35, 17.63), (-0.1236, -1.248, 15.31), (-0.1236, -1.147, 13.04), (-0.1236, -1.045, 10.97), (-0.1236, -0.9433, 9.197), (-0.1236, -0.8417, 7.738), (-0.1236, -0.74, 6.602), (-0.1236, -0.6383, 5.787), (-0.1236, -0.5367, 5.217), (-0.1236, -0.435, 4.88), (-0.1912, -1.553, 20.87), (-0.1912, -1.452, 20.03), (-0.1912, -1.35, 18.18), (-0.1912, -1.248, 15.99), (-0.1912, -1.147, 13.8), (-0.1912, -1.045, 11.79), (-0.1912, -0.9433, 10.03), (-0.1912, -0.8417, 8.584), (-0.1912, -0.74, 7.446), (-0.1912, -0.6383, 6.626), (-0.1912, -0.5367, 6.056), (-0.1912, -0.435, 5.72), (-0.2585, -1.553, 21.22), (-0.2585, -1.452, 20.42), (-0.2585, -1.35, 18.68), (-0.2585, -1.248, 16.61), (-0.2585, -1.147, 14.51), (-0.2585, -1.045, 12.55), (-0.2585, -0.9433, 10.83), (-0.2585, -0.8417, 9.399), (-0.2585, -0.74, 8.267), (-0.2585, -0.6383, 7.445), (-0.2585, -0.5367, 6.876), (-0.2585, -0.435, 6.54), (-0.326, -1.553, 21.56), (-0.326, -1.452, 20.79), (-0.326, -1.35, 19.13), (-0.326, -1.248, 17.16), (-0.326, -1.147, 15.15), (-0.326, -1.045, 13.25), (-0.326, -0.9433, 11.58), (-0.326, -0.8417, 10.17), (-0.326, -0.74, 9.046), (-0.326, -0.6383, 8.227), (-0.326, -0.5367, 7.659), (-0.326, -0.435, 7.324), (-0.3939, -1.553, 21.87), (-0.3939, -1.452, 21.13), (-0.3939, -1.35, 19.53), (-0.3939, -1.248, 17.64), (-0.3939, -1.147, 15.71), (-0.3939, -1.045, 13.88), (-0.3939, -0.9433, 12.25), (-0.3939, -0.8417, 10.87), (-0.3939, -0.74, 9.767), (-0.3939, -0.6383, 8.956), (-0.3939, -0.5367, 8.389), (-0.3939, -0.435, 8.055), (-0.4627, -1.553, 22.14), (-0.4627, -1.452, 21.43), (-0.4627, -1.35, 19.88), (-0.4627, -1.248, 18.06), (-0.4627, -1.147, 16.2), (-0.4627, -1.045, 14.43), (-0.4627, -0.9433, 12.84), (-0.4627, -0.8417, 11.5), (-0.4627, -0.74, 10.42), (-0.4627, -0.6383, 9.614), (-0.4627, -0.5367, 9.049), (-0.4627, -0.435, 8.717), (-0.5327, -1.553, 22.36), (-0.5327, -1.452, 21.67), (-0.5327, -1.35, 20.16), (-0.5327, -1.248, 18.4), (-0.5327, -1.147, 16.6), (-0.5327, -1.045, 14.88), (-0.5327, -0.9433, 13.34), (-0.5327, -0.8417, 12.03), (-0.5327, -0.74, 10.98), (-0.5327, -0.6383, 10.19), (-0.5327, -0.5367, 9.623), (-0.5327, -0.435, 9.293), (-0.6039, -1.553, 22.51), (-0.6039, -1.452, 21.85), (-0.6039, -1.35, 20.38), (-0.6039, -1.248, 18.66), (-0.6039, -1.147, 16.9), (-0.6039, -1.045, 15.24), (-0.6039, -0.9433, 13.74), (-0.6039, -0.8417, 12.47), (-0.6039, -0.74, 11.44), (-0.6039, -0.6383, 10.65), (-0.6039, -0.5367, 10.09), (-0.6039, -0.435, 9.766), (-0.6766, -1.553, 22.57), (-0.6766, -1.452, 21.93), (-0.6766, -1.35, 20.51), (-0.6766, -1.248, 18.82), (-0.6766, -1.147, 17.11), (-0.6766, -1.045, 15.49), (-0.6766, -0.9433, 14.03), (-0.6766, -0.8417, 12.79), (-0.6766, -0.74, 11.79), (-0.6766, -0.6383, 11.0), (-0.6766, -0.5367, 10.44), (-0.6766, -0.435, 10.12), (-0.7509, -1.553, 22.52), (-0.7509, -1.452, 21.91), (-0.7509, -1.35, 20.53), (-0.7509, -1.248, 18.87), (-0.7509, -1.147, 17.2), (-0.7509, -1.045, 15.62), (-0.7509, -0.9433, 14.2), (-0.7509, -0.8417, 12.99), (-0.7509, -0.74, 11.99), (-0.7509, -0.6383, 11.21), (-0.7509, -0.5367, 10.66), (-0.7509, -0.435, 10.34), (-0.827, -1.553, 22.54), (-0.827, -1.452, 21.93), (-0.827, -1.35, 20.54), (-0.827, -1.248, 18.89), (-0.827, -1.147, 17.23), (-0.827, -1.045, 15.67), (-0.827, -0.9433, 14.27), (-0.827, -0.8417, 13.07), (-0.827, -0.74, 12.07), (-0.827, -0.6383, 11.29), (-0.827, -0.5367, 10.73), (-0.827, -0.435, 10.41), (0.9231, 1.677, 12.91), (0.9231, -1.655, 15.31), (0.9691, 1.677, 23.0), (0.9231, -1.655, 23.04), (0.9691, 0.3333, 1.0), (0.9231, -0.3333, 1.0), (0.9231, 0.3333, -1.0), (0.9231, -0.3333, -1.0), (0.9231, 0.4229, -0.9852), (0.9231, 0.5125, -0.8683), (0.9231, 0.6022, -0.6354), (0.9231, 0.6918, -0.287), (0.9231, 0.7814, 0.195), (0.9231, 0.871, 0.8375), (0.9231, 0.9606, 1.653), (0.9231, 1.05, 2.718), (0.9231, 1.14, 4.07), (0.9231, 1.229, 5.728), (0.9231, 1.319, 7.687), (0.9231, 1.409, 9.864), (0.9231, 1.498, 11.93), (0.9231, 1.588, 12.91), (0.9691, 1.588, 23.0), (0.9691, 1.498, 18.57), (0.9691, 1.409, 14.86), (0.9691, 1.319, 11.78), (0.9691, 1.229, 9.219), (0.9691, 1.14, 7.126), (0.9691, 1.05, 5.438), (0.9691, 0.9606, 4.105), (0.9691, 0.871, 3.085), (0.9691, 0.7814, 2.337), (0.9691, 0.6918, 1.784), (0.9691, 0.6022, 1.397), (0.9691, 0.5125, 1.15), (0.9691, 0.4229, 1.021), (0.9231, -0.435, 1.114), (0.9231, -0.5367, 1.466), (0.9231, -0.6383, 2.055), (0.9231, -0.74, 2.882), (0.9231, -0.8417, 4.01), (0.9231, -0.9433, 5.506), (0.9231, -1.045, 7.382), (0.9231, -1.147, 9.657), (0.9231, -1.248, 12.35), (0.9231, -1.35, 15.47), (0.9231, -1.452, 19.04), (0.9231, -1.553, 23.04), (0.9231, -1.553, 15.31), (0.9231, -1.452, 14.13), (0.9231, -1.35, 11.71), (0.9231, -1.248, 9.157), (0.9231, -1.147, 6.816), (0.9231, -1.045, 4.795), (0.9231, -0.9433, 3.118), (0.9231, -0.8417, 1.798), (0.9231, -0.74, 0.7782), (0.9231, -0.6383, -0.01399), (0.9231, -0.5367, -0.5753), (0.9231, -0.435, -0.9041)], [], [(1548, 57, 0, 936), (1259, 948, 2, 107), (57, 107, 2, 0), (221, 235, 3, 1), (82, 32, 1, 3), (947, 959, 6, 4), (4, 6, 7, 5), (935, 222, 7, 108), (108, 7, 6, 133), (572, 182, 5, 208), (182, 207, 4, 5), (158, 183, 184, 159), (159, 184, 185, 160), (160, 185, 186, 161), (161, 186, 187, 162), (162, 187, 188, 163), (163, 188, 189, 164), (164, 189, 190, 165), (165, 190, 191, 166), (166, 191, 192, 167), (167, 192, 193, 168), (168, 193, 194, 169), (169, 194, 195, 170), (170, 195, 196, 171), (171, 196, 197, 172), (172, 197, 198, 173), (173, 198, 199, 174), (174, 199, 200, 175), (175, 200, 201, 176), (176, 201, 202, 177), (177, 202, 203, 178), (178, 203, 204, 179), (179, 204, 205, 180), (180, 205, 206, 181), (181, 206, 207, 182), (236, 158, 159, 250), (250, 159, 160, 264), (264, 160, 161, 278), (278, 161, 162, 292), (292, 162, 163, 306), (306, 163, 164, 320), (320, 164, 165, 334), (334, 165, 166, 348), (348, 166, 167, 362), (362, 167, 168, 376), (376, 168, 169, 390), (390, 169, 170, 404), (404, 170, 171, 418), (418, 171, 172, 432), (432, 172, 173, 446), (446, 173, 174, 460), (460, 174, 175, 474), (474, 175, 176, 488), (488, 176, 177, 502), (502, 177, 178, 516), (516, 178, 179, 530), (530, 179, 180, 544), (544, 180, 181, 558), (558, 181, 182, 572), (132, 131, 156, 157), (131, 130, 155, 156), (130, 129, 154, 155), (129, 128, 153, 154), (128, 127, 152, 153), (127, 126, 151, 152), (126, 125, 150, 151), (125, 124, 149, 150), (124, 123, 148, 149), (123, 122, 147, 148), (122, 121, 146, 147), (121, 120, 145, 146), (120, 119, 144, 145), (119, 118, 143, 144), (118, 117, 142, 143), (117, 116, 141, 142), (116, 115, 140, 141), (115, 114, 139, 140), (114, 113, 138, 139), (113, 112, 137, 138), (112, 111, 136, 137), (111, 110, 135, 136), (110, 109, 134, 135), (109, 108, 133, 134), (599, 613, 131, 132), (613, 627, 130, 131), (627, 641, 129, 130), (641, 655, 128, 129), (655, 669, 127, 128), (669, 683, 126, 127), (683, 697, 125, 126), (697, 711, 124, 125), (711, 725, 123, 124), (725, 739, 122, 123), (739, 753, 121, 122), (753, 767, 120, 121), (767, 781, 119, 120), (781, 795, 118, 119), (795, 809, 117, 118), (809, 823, 116, 117), (823, 837, 115, 116), (837, 851, 114, 115), (851, 865, 113, 114), (865, 879, 112, 113), (879, 893, 111, 112), (893, 907, 110, 111), (907, 921, 109, 110), (921, 935, 108, 109), (58, 8, 9, 59), (59, 9, 10, 60), (60, 10, 11, 61), (61, 11, 12, 62), (62, 12, 13, 63), (63, 13, 14, 64), (64, 14, 15, 65), (65, 15, 16, 66), (66, 16, 17, 67), (67, 17, 18, 68), (68, 18, 19, 69), (69, 19, 20, 70), (70, 20, 21, 71), (71, 21, 22, 72), (72, 22, 23, 73), (73, 23, 24, 74), (74, 24, 25, 75), (75, 25, 26, 76), (76, 26, 27, 77), (77, 27, 28, 78), (78, 28, 29, 79), (79, 29, 30, 80), (80, 30, 31, 81), (81, 31, 32, 82), (33, 83, 84, 34), (34, 84, 85, 35), (35, 85, 86, 36), (36, 86, 87, 37), (37, 87, 88, 38), (38, 88, 89, 39), (39, 89, 90, 40), (40, 90, 91, 41), (41, 91, 92, 42), (42, 92, 93, 43), (43, 93, 94, 44), (44, 94, 95, 45), (45, 95, 96, 46), (46, 96, 97, 47), (47, 97, 98, 48), (48, 98, 99, 49), (49, 99, 100, 50), (50, 100, 101, 51), (51, 101, 102, 52), (52, 102, 103, 53), (53, 103, 104, 54), (54, 104, 105, 55), (55, 105, 106, 56), (56, 106, 107, 57), (971, 983, 84, 83), (983, 995, 85, 84), (995, 1007, 86, 85), (1007, 1019, 87, 86), (1019, 1031, 88, 87), (1031, 1043, 89, 88), (1043, 1055, 90, 89), (1055, 1067, 91, 90), (1067, 1079, 92, 91), (1079, 1091, 93, 92), (1091, 1103, 94, 93), (1103, 1115, 95, 94), (1115, 1127, 96, 95), (1127, 1139, 97, 96), (1139, 1151, 98, 97), (1151, 1163, 99, 98), (1163, 1175, 100, 99), (1175, 1187, 101, 100), (1187, 1199, 102, 101), (1199, 1211, 103, 102), (1211, 1223, 104, 103), (1223, 1235, 105, 104), (1235, 1247, 106, 105), (1247, 1259, 107, 106), (1260, 33, 34, 1272), (1272, 34, 35, 1284), (1284, 35, 36, 1296), (1296, 36, 37, 1308), (1308, 37, 38, 1320), (1320, 38, 39, 1332), (1332, 39, 40, 1344), (1344, 40, 41, 1356), (1356, 41, 42, 1368), (1368, 42, 43, 1380), (1380, 43, 44, 1392), (1392, 44, 45, 1404), (1404, 45, 46, 1416), (1416, 46, 47, 1428), (1428, 47, 48, 1440), (1440, 48, 49, 1452), (1452, 49, 50, 1464), (1464, 50, 51, 1476), (1476, 51, 52, 1488), (1488, 52, 53, 1500), (1500, 53, 54, 1512), (1512, 54, 55, 1524), (1524, 55, 56, 1536), (1536, 56, 57, 1548), (81, 82, 922, 908), (908, 922, 923, 909), (909, 923, 924, 910), (910, 924, 925, 911), (911, 925, 926, 912), (912, 926, 927, 913), (913, 927, 928, 914), (914, 928, 929, 915), (915, 929, 930, 916), (916, 930, 931, 917), (917, 931, 932, 918), (918, 932, 933, 919), (919, 933, 934, 920), (920, 934, 935, 921), (80, 81, 908, 894), (894, 908, 909, 895), (895, 909, 910, 896), (896, 910, 911, 897), (897, 911, 912, 898), (898, 912, 913, 899), (899, 913, 914, 900), (900, 914, 915, 901), (901, 915, 916, 902), (902, 916, 917, 903), (903, 917, 918, 904), (904, 918, 919, 905), (905, 919, 920, 906), (906, 920, 921, 907), (79, 80, 894, 880), (880, 894, 895, 881), (881, 895, 896, 882), (882, 896, 897, 883), (883, 897, 898, 884), (884, 898, 899, 885), (885, 899, 900, 886), (886, 900, 901, 887), (887, 901, 902, 888), (888, 902, 903, 889), (889, 903, 904, 890), (890, 904, 905, 891), (891, 905, 906, 892), (892, 906, 907, 893), (78, 79, 880, 866), (866, 880, 881, 867), (867, 881, 882, 868), (868, 882, 883, 869), (869, 883, 884, 870), (870, 884, 885, 871), (871, 885, 886, 872), (872, 886, 887, 873), (873, 887, 888, 874), (874, 888, 889, 875), (875, 889, 890, 876), (876, 890, 891, 877), (877, 891, 892, 878), (878, 892, 893, 879), (77, 78, 866, 852), (852, 866, 867, 853), (853, 867, 868, 854), (854, 868, 869, 855), (855, 869, 870, 856), (856, 870, 871, 857), (857, 871, 872, 858), (858, 872, 873, 859), (859, 873, 874, 860), (860, 874, 875, 861), (861, 875, 876, 862), (862, 876, 877, 863), (863, 877, 878, 864), (864, 878, 879, 865), (76, 77, 852, 838), (838, 852, 853, 839), (839, 853, 854, 840), (840, 854, 855, 841), (841, 855, 856, 842), (842, 856, 857, 843), (843, 857, 858, 844), (844, 858, 859, 845), (845, 859, 860, 846), (846, 860, 861, 847), (847, 861, 862, 848), (848, 862, 863, 849), (849, 863, 864, 850), (850, 864, 865, 851), (75, 76, 838, 824), (824, 838, 839, 825), (825, 839, 840, 826), (826, 840, 841, 827), (827, 841, 842, 828), (828, 842, 843, 829), (829, 843, 844, 830), (830, 844, 845, 831), (831, 845, 846, 832), (832, 846, 847, 833), (833, 847, 848, 834), (834, 848, 849, 835), (835, 849, 850, 836), (836, 850, 851, 837), (74, 75, 824, 810), (810, 824, 825, 811), (811, 825, 826, 812), (812, 826, 827, 813), (813, 827, 828, 814), (814, 828, 829, 815), (815, 829, 830, 816), (816, 830, 831, 817), (817, 831, 832, 818), (818, 832, 833, 819), (819, 833, 834, 820), (820, 834, 835, 821), (821, 835, 836, 822), (822, 836, 837, 823), (73, 74, 810, 796), (796, 810, 811, 797), (797, 811, 812, 798), (798, 812, 813, 799), (799, 813, 814, 800), (800, 814, 815, 801), (801, 815, 816, 802), (802, 816, 817, 803), (803, 817, 818, 804), (804, 818, 819, 805), (805, 819, 820, 806), (806, 820, 821, 807), (807, 821, 822, 808), (808, 822, 823, 809), (72, 73, 796, 782), (782, 796, 797, 783), (783, 797, 798, 784), (784, 798, 799, 785), (785, 799, 800, 786), (786, 800, 801, 787), (787, 801, 802, 788), (788, 802, 803, 789), (789, 803, 804, 790), (790, 804, 805, 791), (791, 805, 806, 792), (792, 806, 807, 793), (793, 807, 808, 794), (794, 808, 809, 795), (71, 72, 782, 768), (768, 782, 783, 769), (769, 783, 784, 770), (770, 784, 785, 771), (771, 785, 786, 772), (772, 786, 787, 773), (773, 787, 788, 774), (774, 788, 789, 775), (775, 789, 790, 776), (776, 790, 791, 777), (777, 791, 792, 778), (778, 792, 793, 779), (779, 793, 794, 780), (780, 794, 795, 781), (70, 71, 768, 754), (754, 768, 769, 755), (755, 769, 770, 756), (756, 770, 771, 757), (757, 771, 772, 758), (758, 772, 773, 759), (759, 773, 774, 760), (760, 774, 775, 761), (761, 775, 776, 762), (762, 776, 777, 763), (763, 777, 778, 764), (764, 778, 779, 765), (765, 779, 780, 766), (766, 780, 781, 767), (69, 70, 754, 740), (740, 754, 755, 741), (741, 755, 756, 742), (742, 756, 757, 743), (743, 757, 758, 744), (744, 758, 759, 745), (745, 759, 760, 746), (746, 760, 761, 747), (747, 761, 762, 748), (748, 762, 763, 749), (749, 763, 764, 750), (750, 764, 765, 751), (751, 765, 766, 752), (752, 766, 767, 753), (68, 69, 740, 726), (726, 740, 741, 727), (727, 741, 742, 728), (728, 742, 743, 729), (729, 743, 744, 730), (730, 744, 745, 731), (731, 745, 746, 732), (732, 746, 747, 733), (733, 747, 748, 734), (734, 748, 749, 735), (735, 749, 750, 736), (736, 750, 751, 737), (737, 751, 752, 738), (738, 752, 753, 739), (67, 68, 726, 712), (712, 726, 727, 713), (713, 727, 728, 714), (714, 728, 729, 715), (715, 729, 730, 716), (716, 730, 731, 717), (717, 731, 732, 718), (718, 732, 733, 719), (719, 733, 734, 720), (720, 734, 735, 721), (721, 735, 736, 722), (722, 736, 737, 723), (723, 737, 738, 724), (724, 738, 739, 725), (66, 67, 712, 698), (698, 712, 713, 699), (699, 713, 714, 700), (700, 714, 715, 701), (701, 715, 716, 702), (702, 716, 717, 703), (703, 717, 718, 704), (704, 718, 719, 705), (705, 719, 720, 706), (706, 720, 721, 707), (707, 721, 722, 708), (708, 722, 723, 709), (709, 723, 724, 710), (710, 724, 725, 711), (65, 66, 698, 684), (684, 698, 699, 685), (685, 699, 700, 686), (686, 700, 701, 687), (687, 701, 702, 688), (688, 702, 703, 689), (689, 703, 704, 690), (690, 704, 705, 691), (691, 705, 706, 692), (692, 706, 707, 693), (693, 707, 708, 694), (694, 708, 709, 695), (695, 709, 710, 696), (696, 710, 711, 697), (64, 65, 684, 670), (670, 684, 685, 671), (671, 685, 686, 672), (672, 686, 687, 673), (673, 687, 688, 674), (674, 688, 689, 675), (675, 689, 690, 676), (676, 690, 691, 677), (677, 691, 692, 678), (678, 692, 693, 679), (679, 693, 694, 680), (680, 694, 695, 681), (681, 695, 696, 682), (682, 696, 697, 683), (63, 64, 670, 656), (656, 670, 671, 657), (657, 671, 672, 658), (658, 672, 673, 659), (659, 673, 674, 660), (660, 674, 675, 661), (661, 675, 676, 662), (662, 676, 677, 663), (663, 677, 678, 664), (664, 678, 679, 665), (665, 679, 680, 666), (666, 680, 681, 667), (667, 681, 682, 668), (668, 682, 683, 669), (62, 63, 656, 642), (642, 656, 657, 643), (643, 657, 658, 644), (644, 658, 659, 645), (645, 659, 660, 646), (646, 660, 661, 647), (647, 661, 662, 648), (648, 662, 663, 649), (649, 663, 664, 650), (650, 664, 665, 651), (651, 665, 666, 652), (652, 666, 667, 653), (653, 667, 668, 654), (654, 668, 669, 655), (61, 62, 642, 628), (628, 642, 643, 629), (629, 643, 644, 630), (630, 644, 645, 631), (631, 645, 646, 632), (632, 646, 647, 633), (633, 647, 648, 634), (634, 648, 649, 635), (635, 649, 650, 636), (636, 650, 651, 637), (637, 651, 652, 638), (638, 652, 653, 639), (639, 653, 654, 640), (640, 654, 655, 641), (60, 61, 628, 614), (614, 628, 629, 615), (615, 629, 630, 616), (616, 630, 631, 617), (617, 631, 632, 618), (618, 632, 633, 619), (619, 633, 634, 620), (620, 634, 635, 621), (621, 635, 636, 622), (622, 636, 637, 623), (623, 637, 638, 624), (624, 638, 639, 625), (625, 639, 640, 626), (626, 640, 641, 627), (59, 60, 614, 600), (600, 614, 615, 601), (601, 615, 616, 602), (602, 616, 617, 603), (603, 617, 618, 604), (604, 618, 619, 605), (605, 619, 620, 606), (606, 620, 621, 607), (607, 621, 622, 608), (608, 622, 623, 609), (609, 623, 624, 610), (610, 624, 625, 611), (611, 625, 626, 612), (612, 626, 627, 613), (58, 59, 600, 586), (586, 600, 601, 587), (587, 601, 602, 588), (588, 602, 603, 589), (589, 603, 604, 590), (590, 604, 605, 591), (591, 605, 606, 592), (592, 606, 607, 593), (593, 607, 608, 594), (594, 608, 609, 595), (595, 609, 610, 596), (596, 610, 611, 597), (597, 611, 612, 598), (598, 612, 613, 599), (31, 571, 585, 32), (571, 570, 584, 585), (570, 569, 583, 584), (569, 568, 582, 583), (568, 567, 581, 582), (567, 566, 580, 581), (566, 565, 579, 580), (565, 564, 578, 579), (564, 563, 577, 578), (563, 562, 576, 577), (562, 561, 575, 576), (561, 560, 574, 575), (560, 559, 573, 574), (559, 558, 572, 573), (30, 557, 571, 31), (557, 556, 570, 571), (556, 555, 569, 570), (555, 554, 568, 569), (554, 553, 567, 568), (553, 552, 566, 567), (552, 551, 565, 566), (551, 550, 564, 565), (550, 549, 563, 564), (549, 548, 562, 563), (548, 547, 561, 562), (547, 546, 560, 561), (546, 545, 559, 560), (545, 544, 558, 559), (29, 543, 557, 30), (543, 542, 556, 557), (542, 541, 555, 556), (541, 540, 554, 555), (540, 539, 553, 554), (539, 538, 552, 553), (538, 537, 551, 552), (537, 536, 550, 551), (536, 535, 549, 550), (535, 534, 548, 549), (534, 533, 547, 548), (533, 532, 546, 547), (532, 531, 545, 546), (531, 530, 544, 545), (28, 529, 543, 29), (529, 528, 542, 543), (528, 527, 541, 542), (527, 526, 540, 541), (526, 525, 539, 540), (525, 524, 538, 539), (524, 523, 537, 538), (523, 522, 536, 537), (522, 521, 535, 536), (521, 520, 534, 535), (520, 519, 533, 534), (519, 518, 532, 533), (518, 517, 531, 532), (517, 516, 530, 531), (27, 515, 529, 28), (515, 514, 528, 529), (514, 513, 527, 528), (513, 512, 526, 527), (512, 511, 525, 526), (511, 510, 524, 525), (510, 509, 523, 524), (509, 508, 522, 523), (508, 507, 521, 522), (507, 506, 520, 521), (506, 505, 519, 520), (505, 504, 518, 519), (504, 503, 517, 518), (503, 502, 516, 517), (26, 501, 515, 27), (501, 500, 514, 515), (500, 499, 513, 514), (499, 498, 512, 513), (498, 497, 511, 512), (497, 496, 510, 511), (496, 495, 509, 510), (495, 494, 508, 509), (494, 493, 507, 508), (493, 492, 506, 507), (492, 491, 505, 506), (491, 490, 504, 505), (490, 489, 503, 504), (489, 488, 502, 503), (25, 487, 501, 26), (487, 486, 500, 501), (486, 485, 499, 500), (485, 484, 498, 499), (484, 483, 497, 498), (483, 482, 496, 497), (482, 481, 495, 496), (481, 480, 494, 495), (480, 479, 493, 494), (479, 478, 492, 493), (478, 477, 491, 492), (477, 476, 490, 491), (476, 475, 489, 490), (475, 474, 488, 489), (24, 473, 487, 25), (473, 472, 486, 487), (472, 471, 485, 486), (471, 470, 484, 485), (470, 469, 483, 484), (469, 468, 482, 483), (468, 467, 481, 482), (467, 466, 480, 481), (466, 465, 479, 480), (465, 464, 478, 479), (464, 463, 477, 478), (463, 462, 476, 477), (462, 461, 475, 476), (461, 460, 474, 475), (23, 459, 473, 24), (459, 458, 472, 473), (458, 457, 471, 472), (457, 456, 470, 471), (456, 455, 469, 470), (455, 454, 468, 469), (454, 453, 467, 468), (453, 452, 466, 467), (452, 451, 465, 466), (451, 450, 464, 465), (450, 449, 463, 464), (449, 448, 462, 463), (448, 447, 461, 462), (447, 446, 460, 461), (22, 445, 459, 23), (445, 444, 458, 459), (444, 443, 457, 458), (443, 442, 456, 457), (442, 441, 455, 456), (441, 440, 454, 455), (440, 439, 453, 454), (439, 438, 452, 453), (438, 437, 451, 452), (437, 436, 450, 451), (436, 435, 449, 450), (435, 434, 448, 449), (434, 433, 447, 448), (433, 432, 446, 447), (21, 431, 445, 22), (431, 430, 444, 445), (430, 429, 443, 444), (429, 428, 442, 443), (428, 427, 441, 442), (427, 426, 440, 441), (426, 425, 439, 440), (425, 424, 438, 439), (424, 423, 437, 438), (423, 422, 436, 437), (422, 421, 435, 436), (421, 420, 434, 435), (420, 419, 433, 434), (419, 418, 432, 433), (20, 417, 431, 21), (417, 416, 430, 431), (416, 415, 429, 430), (415, 414, 428, 429), (414, 413, 427, 428), (413, 412, 426, 427), (412, 411, 425, 426), (411, 410, 424, 425), (410, 409, 423, 424), (409, 408, 422, 423), (408, 407, 421, 422), (407, 406, 420, 421), (406, 405, 419, 420), (405, 404, 418, 419), (19, 403, 417, 20), (403, 402, 416, 417), (402, 401, 415, 416), (401, 400, 414, 415), (400, 399, 413, 414), (399, 398, 412, 413), (398, 397, 411, 412), (397, 396, 410, 411), (396, 395, 409, 410), (395, 394, 408, 409), (394, 393, 407, 408), (393, 392, 406, 407), (392, 391, 405, 406), (391, 390, 404, 405), (18, 389, 403, 19), (389, 388, 402, 403), (388, 387, 401, 402), (387, 386, 400, 401), (386, 385, 399, 400), (385, 384, 398, 399), (384, 383, 397, 398), (383, 382, 396, 397), (382, 381, 395, 396), (381, 380, 394, 395), (380, 379, 393, 394), (379, 378, 392, 393), (378, 377, 391, 392), (377, 376, 390, 391), (17, 375, 389, 18), (375, 374, 388, 389), (374, 373, 387, 388), (373, 372, 386, 387), (372, 371, 385, 386), (371, 370, 384, 385), (370, 369, 383, 384), (369, 368, 382, 383), (368, 367, 381, 382), (367, 366, 380, 381), (366, 365, 379, 380), (365, 364, 378, 379), (364, 363, 377, 378), (363, 362, 376, 377), (16, 361, 375, 17), (361, 360, 374, 375), (360, 359, 373, 374), (359, 358, 372, 373), (358, 357, 371, 372), (357, 356, 370, 371), (356, 355, 369, 370), (355, 354, 368, 369), (354, 353, 367, 368), (353, 352, 366, 367), (352, 351, 365, 366), (351, 350, 364, 365), (350, 349, 363, 364), (349, 348, 362, 363), (15, 347, 361, 16), (347, 346, 360, 361), (346, 345, 359, 360), (345, 344, 358, 359), (344, 343, 357, 358), (343, 342, 356, 357), (342, 341, 355, 356), (341, 340, 354, 355), (340, 339, 353, 354), (339, 338, 352, 353), (338, 337, 351, 352), (337, 336, 350, 351), (336, 335, 349, 350), (335, 334, 348, 349), (14, 333, 347, 15), (333, 332, 346, 347), (332, 331, 345, 346), (331, 330, 344, 345), (330, 329, 343, 344), (329, 328, 342, 343), (328, 327, 341, 342), (327, 326, 340, 341), (326, 325, 339, 340), (325, 324, 338, 339), (324, 323, 337, 338), (323, 322, 336, 337), (322, 321, 335, 336), (321, 320, 334, 335), (13, 319, 333, 14), (319, 318, 332, 333), (318, 317, 331, 332), (317, 316, 330, 331), (316, 315, 329, 330), (315, 314, 328, 329), (314, 313, 327, 328), (313, 312, 326, 327), (312, 311, 325, 326), (311, 310, 324, 325), (310, 309, 323, 324), (309, 308, 322, 323), (308, 307, 321, 322), (307, 306, 320, 321), (12, 305, 319, 13), (305, 304, 318, 319), (304, 303, 317, 318), (303, 302, 316, 317), (302, 301, 315, 316), (301, 300, 314, 315), (300, 299, 313, 314), (299, 298, 312, 313), (298, 297, 311, 312), (297, 296, 310, 311), (296, 295, 309, 310), (295, 294, 308, 309), (294, 293, 307, 308), (293, 292, 306, 307), (11, 291, 305, 12), (291, 290, 304, 305), (290, 289, 303, 304), (289, 288, 302, 303), (288, 287, 301, 302), (287, 286, 300, 301), (286, 285, 299, 300), (285, 284, 298, 299), (284, 283, 297, 298), (283, 282, 296, 297), (282, 281, 295, 296), (281, 280, 294, 295), (280, 279, 293, 294), (279, 278, 292, 293), (10, 277, 291, 11), (277, 276, 290, 291), (276, 275, 289, 290), (275, 274, 288, 289), (274, 273, 287, 288), (273, 272, 286, 287), (272, 271, 285, 286), (271, 270, 284, 285), (270, 269, 283, 284), (269, 268, 282, 283), (268, 267, 281, 282), (267, 266, 280, 281), (266, 265, 279, 280), (265, 264, 278, 279), (9, 263, 277, 10), (263, 262, 276, 277), (262, 261, 275, 276), (261, 260, 274, 275), (260, 259, 273, 274), (259, 258, 272, 273), (258, 257, 271, 272), (257, 256, 270, 271), (256, 255, 269, 270), (255, 254, 268, 269), (254, 253, 267, 268), (253, 252, 266, 267), (252, 251, 265, 266), (251, 250, 264, 265), (8, 249, 263, 9), (249, 248, 262, 263), (248, 247, 261, 262), (247, 246, 260, 261), (246, 245, 259, 260), (245, 244, 258, 259), (244, 243, 257, 258), (243, 242, 256, 257), (242, 241, 255, 256), (241, 240, 254, 255), (240, 239, 253, 254), (239, 238, 252, 253), (238, 237, 251, 252), (237, 236, 250, 251), (32, 585, 221, 1), (585, 584, 220, 221), (584, 583, 219, 220), (583, 582, 218, 219), (582, 581, 217, 218), (581, 580, 216, 217), (580, 579, 215, 216), (579, 578, 214, 215), (578, 577, 213, 214), (577, 576, 212, 213), (576, 575, 211, 212), (575, 574, 210, 211), (574, 573, 209, 210), (573, 572, 208, 209), (82, 3, 235, 922), (922, 235, 234, 923), (923, 234, 233, 924), (924, 233, 232, 925), (925, 232, 231, 926), (926, 231, 230, 927), (927, 230, 229, 928), (928, 229, 228, 929), (929, 228, 227, 930), (930, 227, 226, 931), (931, 226, 225, 932), (932, 225, 224, 933), (933, 224, 223, 934), (934, 223, 222, 935), (5, 7, 222, 208), (208, 222, 223, 209), (209, 223, 224, 210), (210, 224, 225, 211), (211, 225, 226, 212), (212, 226, 227, 213), (213, 227, 228, 214), (214, 228, 229, 215), (215, 229, 230, 216), (216, 230, 231, 217), (217, 231, 232, 218), (218, 232, 233, 219), (219, 233, 234, 220), (220, 234, 235, 221), (206, 1547, 1559, 207), (1547, 1546, 1558, 1559), (1546, 1545, 1557, 1558), (1545, 1544, 1556, 1557), (1544, 1543, 1555, 1556), (1543, 1542, 1554, 1555), (1542, 1541, 1553, 1554), (1541, 1540, 1552, 1553), (1540, 1539, 1551, 1552), (1539, 1538, 1550, 1551), (1538, 1537, 1549, 1550), (1537, 1536, 1548, 1549), (205, 1535, 1547, 206), (1535, 1534, 1546, 1547), (1534, 1533, 1545, 1546), (1533, 1532, 1544, 1545), (1532, 1531, 1543, 1544), (1531, 1530, 1542, 1543), (1530, 1529, 1541, 1542), (1529, 1528, 1540, 1541), (1528, 1527, 1539, 1540), (1527, 1526, 1538, 1539), (1526, 1525, 1537, 1538), (1525, 1524, 1536, 1537), (204, 1523, 1535, 205), (1523, 1522, 1534, 1535), (1522, 1521, 1533, 1534), (1521, 1520, 1532, 1533), (1520, 1519, 1531, 1532), (1519, 1518, 1530, 1531), (1518, 1517, 1529, 1530), (1517, 1516, 1528, 1529), (1516, 1515, 1527, 1528), (1515, 1514, 1526, 1527), (1514, 1513, 1525, 1526), (1513, 1512, 1524, 1525), (203, 1511, 1523, 204), (1511, 1510, 1522, 1523), (1510, 1509, 1521, 1522), (1509, 1508, 1520, 1521), (1508, 1507, 1519, 1520), (1507, 1506, 1518, 1519), (1506, 1505, 1517, 1518), (1505, 1504, 1516, 1517), (1504, 1503, 1515, 1516), (1503, 1502, 1514, 1515), (1502, 1501, 1513, 1514), (1501, 1500, 1512, 1513), (202, 1499, 1511, 203), (1499, 1498, 1510, 1511), (1498, 1497, 1509, 1510), (1497, 1496, 1508, 1509), (1496, 1495, 1507, 1508), (1495, 1494, 1506, 1507), (1494, 1493, 1505, 1506), (1493, 1492, 1504, 1505), (1492, 1491, 1503, 1504), (1491, 1490, 1502, 1503), (1490, 1489, 1501, 1502), (1489, 1488, 1500, 1501), (201, 1487, 1499, 202), (1487, 1486, 1498, 1499), (1486, 1485, 1497, 1498), (1485, 1484, 1496, 1497), (1484, 1483, 1495, 1496), (1483, 1482, 1494, 1495), (1482, 1481, 1493, 1494), (1481, 1480, 1492, 1493), (1480, 1479, 1491, 1492), (1479, 1478, 1490, 1491), (1478, 1477, 1489, 1490), (1477, 1476, 1488, 1489), (200, 1475, 1487, 201), (1475, 1474, 1486, 1487), (1474, 1473, 1485, 1486), (1473, 1472, 1484, 1485), (1472, 1471, 1483, 1484), (1471, 1470, 1482, 1483), (1470, 1469, 1481, 1482), (1469, 1468, 1480, 1481), (1468, 1467, 1479, 1480), (1467, 1466, 1478, 1479), (1466, 1465, 1477, 1478), (1465, 1464, 1476, 1477), (199, 1463, 1475, 200), (1463, 1462, 1474, 1475), (1462, 1461, 1473, 1474), (1461, 1460, 1472, 1473), (1460, 1459, 1471, 1472), (1459, 1458, 1470, 1471), (1458, 1457, 1469, 1470), (1457, 1456, 1468, 1469), (1456, 1455, 1467, 1468), (1455, 1454, 1466, 1467), (1454, 1453, 1465, 1466), (1453, 1452, 1464, 1465), (198, 1451, 1463, 199), (1451, 1450, 1462, 1463), (1450, 1449, 1461, 1462), (1449, 1448, 1460, 1461), (1448, 1447, 1459, 1460), (1447, 1446, 1458, 1459), (1446, 1445, 1457, 1458), (1445, 1444, 1456, 1457), (1444, 1443, 1455, 1456), (1443, 1442, 1454, 1455), (1442, 1441, 1453, 1454), (1441, 1440, 1452, 1453), (197, 1439, 1451, 198), (1439, 1438, 1450, 1451), (1438, 1437, 1449, 1450), (1437, 1436, 1448, 1449), (1436, 1435, 1447, 1448), (1435, 1434, 1446, 1447), (1434, 1433, 1445, 1446), (1433, 1432, 1444, 1445), (1432, 1431, 1443, 1444), (1431, 1430, 1442, 1443), (1430, 1429, 1441, 1442), (1429, 1428, 1440, 1441), (196, 1427, 1439, 197), (1427, 1426, 1438, 1439), (1426, 1425, 1437, 1438), (1425, 1424, 1436, 1437), (1424, 1423, 1435, 1436), (1423, 1422, 1434, 1435), (1422, 1421, 1433, 1434), (1421, 1420, 1432, 1433), (1420, 1419, 1431, 1432), (1419, 1418, 1430, 1431), (1418, 1417, 1429, 1430), (1417, 1416, 1428, 1429), (195, 1415, 1427, 196), (1415, 1414, 1426, 1427), (1414, 1413, 1425, 1426), (1413, 1412, 1424, 1425), (1412, 1411, 1423, 1424), (1411, 1410, 1422, 1423), (1410, 1409, 1421, 1422), (1409, 1408, 1420, 1421), (1408, 1407, 1419, 1420), (1407, 1406, 1418, 1419), (1406, 1405, 1417, 1418), (1405, 1404, 1416, 1417), (194, 1403, 1415, 195), (1403, 1402, 1414, 1415), (1402, 1401, 1413, 1414), (1401, 1400, 1412, 1413), (1400, 1399, 1411, 1412), (1399, 1398, 1410, 1411), (1398, 1397, 1409, 1410), (1397, 1396, 1408, 1409), (1396, 1395, 1407, 1408), (1395, 1394, 1406, 1407), (1394, 1393, 1405, 1406), (1393, 1392, 1404, 1405), (193, 1391, 1403, 194), (1391, 1390, 1402, 1403), (1390, 1389, 1401, 1402), (1389, 1388, 1400, 1401), (1388, 1387, 1399, 1400), (1387, 1386, 1398, 1399), (1386, 1385, 1397, 1398), (1385, 1384, 1396, 1397), (1384, 1383, 1395, 1396), (1383, 1382, 1394, 1395), (1382, 1381, 1393, 1394), (1381, 1380, 1392, 1393), (192, 1379, 1391, 193), (1379, 1378, 1390, 1391), (1378, 1377, 1389, 1390), (1377, 1376, 1388, 1389), (1376, 1375, 1387, 1388), (1375, 1374, 1386, 1387), (1374, 1373, 1385, 1386), (1373, 1372, 1384, 1385), (1372, 1371, 1383, 1384), (1371, 1370, 1382, 1383), (1370, 1369, 1381, 1382), (1369, 1368, 1380, 1381), (191, 1367, 1379, 192), (1367, 1366, 1378, 1379), (1366, 1365, 1377, 1378), (1365, 1364, 1376, 1377), (1364, 1363, 1375, 1376), (1363, 1362, 1374, 1375), (1362, 1361, 1373, 1374), (1361, 1360, 1372, 1373), (1360, 1359, 1371, 1372), (1359, 1358, 1370, 1371), (1358, 1357, 1369, 1370), (1357, 1356, 1368, 1369), (190, 1355, 1367, 191), (1355, 1354, 1366, 1367), (1354, 1353, 1365, 1366), (1353, 1352, 1364, 1365), (1352, 1351, 1363, 1364), (1351, 1350, 1362, 1363), (1350, 1349, 1361, 1362), (1349, 1348, 1360, 1361), (1348, 1347, 1359, 1360), (1347, 1346, 1358, 1359), (1346, 1345, 1357, 1358), (1345, 1344, 1356, 1357), (189, 1343, 1355, 190), (1343, 1342, 1354, 1355), (1342, 1341, 1353, 1354), (1341, 1340, 1352, 1353), (1340, 1339, 1351, 1352), (1339, 1338, 1350, 1351), (1338, 1337, 1349, 1350), (1337, 1336, 1348, 1349), (1336, 1335, 1347, 1348), (1335, 1334, 1346, 1347), (1334, 1333, 1345, 1346), (1333, 1332, 1344, 1345), (188, 1331, 1343, 189), (1331, 1330, 1342, 1343), (1330, 1329, 1341, 1342), (1329, 1328, 1340, 1341), (1328, 1327, 1339, 1340), (1327, 1326, 1338, 1339), (1326, 1325, 1337, 1338), (1325, 1324, 1336, 1337), (1324, 1323, 1335, 1336), (1323, 1322, 1334, 1335), (1322, 1321, 1333, 1334), (1321, 1320, 1332, 1333), (187, 1319, 1331, 188), (1319, 1318, 1330, 1331), (1318, 1317, 1329, 1330), (1317, 1316, 1328, 1329), (1316, 1315, 1327, 1328), (1315, 1314, 1326, 1327), (1314, 1313, 1325, 1326), (1313, 1312, 1324, 1325), (1312, 1311, 1323, 1324), (1311, 1310, 1322, 1323), (1310, 1309, 1321, 1322), (1309, 1308, 1320, 1321), (186, 1307, 1319, 187), (1307, 1306, 1318, 1319), (1306, 1305, 1317, 1318), (1305, 1304, 1316, 1317), (1304, 1303, 1315, 1316), (1303, 1302, 1314, 1315), (1302, 1301, 1313, 1314), (1301, 1300, 1312, 1313), (1300, 1299, 1311, 1312), (1299, 1298, 1310, 1311), (1298, 1297, 1309, 1310), (1297, 1296, 1308, 1309), (185, 1295, 1307, 186), (1295, 1294, 1306, 1307), (1294, 1293, 1305, 1306), (1293, 1292, 1304, 1305), (1292, 1291, 1303, 1304), (1291, 1290, 1302, 1303), (1290, 1289, 1301, 1302), (1289, 1288, 1300, 1301), (1288, 1287, 1299, 1300), (1287, 1286, 1298, 1299), (1286, 1285, 1297, 1298), (1285, 1284, 1296, 1297), (184, 1283, 1295, 185), (1283, 1282, 1294, 1295), (1282, 1281, 1293, 1294), (1281, 1280, 1292, 1293), (1280, 1279, 1291, 1292), (1279, 1278, 1290, 1291), (1278, 1277, 1289, 1290), (1277, 1276, 1288, 1289), (1276, 1275, 1287, 1288), (1275, 1274, 1286, 1287), (1274, 1273, 1285, 1286), (1273, 1272, 1284, 1285), (183, 1271, 1283, 184), (1271, 1270, 1282, 1283), (1270, 1269, 1281, 1282), (1269, 1268, 1280, 1281), (1268, 1267, 1279, 1280), (1267, 1266, 1278, 1279), (1266, 1265, 1277, 1278), (1265, 1264, 1276, 1277), (1264, 1263, 1275, 1276), (1263, 1262, 1274, 1275), (1262, 1261, 1273, 1274), (1261, 1260, 1272, 1273), (134, 133, 1248, 1236), (1236, 1248, 1249, 1237), (1237, 1249, 1250, 1238), (1238, 1250, 1251, 1239), (1239, 1251, 1252, 1240), (1240, 1252, 1253, 1241), (1241, 1253, 1254, 1242), (1242, 1254, 1255, 1243), (1243, 1255, 1256, 1244), (1244, 1256, 1257, 1245), (1245, 1257, 1258, 1246), (1246, 1258, 1259, 1247), (135, 134, 1236, 1224), (1224, 1236, 1237, 1225), (1225, 1237, 1238, 1226), (1226, 1238, 1239, 1227), (1227, 1239, 1240, 1228), (1228, 1240, 1241, 1229), (1229, 1241, 1242, 1230), (1230, 1242, 1243, 1231), (1231, 1243, 1244, 1232), (1232, 1244, 1245, 1233), (1233, 1245, 1246, 1234), (1234, 1246, 1247, 1235), (136, 135, 1224, 1212), (1212, 1224, 1225, 1213), (1213, 1225, 1226, 1214), (1214, 1226, 1227, 1215), (1215, 1227, 1228, 1216), (1216, 1228, 1229, 1217), (1217, 1229, 1230, 1218), (1218, 1230, 1231, 1219), (1219, 1231, 1232, 1220), (1220, 1232, 1233, 1221), (1221, 1233, 1234, 1222), (1222, 1234, 1235, 1223), (137, 136, 1212, 1200), (1200, 1212, 1213, 1201), (1201, 1213, 1214, 1202), (1202, 1214, 1215, 1203), (1203, 1215, 1216, 1204), (1204, 1216, 1217, 1205), (1205, 1217, 1218, 1206), (1206, 1218, 1219, 1207), (1207, 1219, 1220, 1208), (1208, 1220, 1221, 1209), (1209, 1221, 1222, 1210), (1210, 1222, 1223, 1211), (138, 137, 1200, 1188), (1188, 1200, 1201, 1189), (1189, 1201, 1202, 1190), (1190, 1202, 1203, 1191), (1191, 1203, 1204, 1192), (1192, 1204, 1205, 1193), (1193, 1205, 1206, 1194), (1194, 1206, 1207, 1195), (1195, 1207, 1208, 1196), (1196, 1208, 1209, 1197), (1197, 1209, 1210, 1198), (1198, 1210, 1211, 1199), (139, 138, 1188, 1176), (1176, 1188, 1189, 1177), (1177, 1189, 1190, 1178), (1178, 1190, 1191, 1179), (1179, 1191, 1192, 1180), (1180, 1192, 1193, 1181), (1181, 1193, 1194, 1182), (1182, 1194, 1195, 1183), (1183, 1195, 1196, 1184), (1184, 1196, 1197, 1185), (1185, 1197, 1198, 1186), (1186, 1198, 1199, 1187), (140, 139, 1176, 1164), (1164, 1176, 1177, 1165), (1165, 1177, 1178, 1166), (1166, 1178, 1179, 1167), (1167, 1179, 1180, 1168), (1168, 1180, 1181, 1169), (1169, 1181, 1182, 1170), (1170, 1182, 1183, 1171), (1171, 1183, 1184, 1172), (1172, 1184, 1185, 1173), (1173, 1185, 1186, 1174), (1174, 1186, 1187, 1175), (141, 140, 1164, 1152), (1152, 1164, 1165, 1153), (1153, 1165, 1166, 1154), (1154, 1166, 1167, 1155), (1155, 1167, 1168, 1156), (1156, 1168, 1169, 1157), (1157, 1169, 1170, 1158), (1158, 1170, 1171, 1159), (1159, 1171, 1172, 1160), (1160, 1172, 1173, 1161), (1161, 1173, 1174, 1162), (1162, 1174, 1175, 1163), (142, 141, 1152, 1140), (1140, 1152, 1153, 1141), (1141, 1153, 1154, 1142), (1142, 1154, 1155, 1143), (1143, 1155, 1156, 1144), (1144, 1156, 1157, 1145), (1145, 1157, 1158, 1146), (1146, 1158, 1159, 1147), (1147, 1159, 1160, 1148), (1148, 1160, 1161, 1149), (1149, 1161, 1162, 1150), (1150, 1162, 1163, 1151), (143, 142, 1140, 1128), (1128, 1140, 1141, 1129), (1129, 1141, 1142, 1130), (1130, 1142, 1143, 1131), (1131, 1143, 1144, 1132), (1132, 1144, 1145, 1133), (1133, 1145, 1146, 1134), (1134, 1146, 1147, 1135), (1135, 1147, 1148, 1136), (1136, 1148, 1149, 1137), (1137, 1149, 1150, 1138), (1138, 1150, 1151, 1139), (144, 143, 1128, 1116), (1116, 1128, 1129, 1117), (1117, 1129, 1130, 1118), (1118, 1130, 1131, 1119), (1119, 1131, 1132, 1120), (1120, 1132, 1133, 1121), (1121, 1133, 1134, 1122), (1122, 1134, 1135, 1123), (1123, 1135, 1136, 1124), (1124, 1136, 1137, 1125), (1125, 1137, 1138, 1126), (1126, 1138, 1139, 1127), (145, 144, 1116, 1104), (1104, 1116, 1117, 1105), (1105, 1117, 1118, 1106), (1106, 1118, 1119, 1107), (1107, 1119, 1120, 1108), (1108, 1120, 1121, 1109), (1109, 1121, 1122, 1110), (1110, 1122, 1123, 1111), (1111, 1123, 1124, 1112), (1112, 1124, 1125, 1113), (1113, 1125, 1126, 1114), (1114, 1126, 1127, 1115), (146, 145, 1104, 1092), (1092, 1104, 1105, 1093), (1093, 1105, 1106, 1094), (1094, 1106, 1107, 1095), (1095, 1107, 1108, 1096), (1096, 1108, 1109, 1097), (1097, 1109, 1110, 1098), (1098, 1110, 1111, 1099), (1099, 1111, 1112, 1100), (1100, 1112, 1113, 1101), (1101, 1113, 1114, 1102), (1102, 1114, 1115, 1103), (147, 146, 1092, 1080), (1080, 1092, 1093, 1081), (1081, 1093, 1094, 1082), (1082, 1094, 1095, 1083), (1083, 1095, 1096, 1084), (1084, 1096, 1097, 1085), (1085, 1097, 1098, 1086), (1086, 1098, 1099, 1087), (1087, 1099, 1100, 1088), (1088, 1100, 1101, 1089), (1089, 1101, 1102, 1090), (1090, 1102, 1103, 1091), (148, 147, 1080, 1068), (1068, 1080, 1081, 1069), (1069, 1081, 1082, 1070), (1070, 1082, 1083, 1071), (1071, 1083, 1084, 1072), (1072, 1084, 1085, 1073), (1073, 1085, 1086, 1074), (1074, 1086, 1087, 1075), (1075, 1087, 1088, 1076), (1076, 1088, 1089, 1077), (1077, 1089, 1090, 1078), (1078, 1090, 1091, 1079), (149, 148, 1068, 1056), (1056, 1068, 1069, 1057), (1057, 1069, 1070, 1058), (1058, 1070, 1071, 1059), (1059, 1071, 1072, 1060), (1060, 1072, 1073, 1061), (1061, 1073, 1074, 1062), (1062, 1074, 1075, 1063), (1063, 1075, 1076, 1064), (1064, 1076, 1077, 1065), (1065, 1077, 1078, 1066), (1066, 1078, 1079, 1067), (150, 149, 1056, 1044), (1044, 1056, 1057, 1045), (1045, 1057, 1058, 1046), (1046, 1058, 1059, 1047), (1047, 1059, 1060, 1048), (1048, 1060, 1061, 1049), (1049, 1061, 1062, 1050), (1050, 1062, 1063, 1051), (1051, 1063, 1064, 1052), (1052, 1064, 1065, 1053), (1053, 1065, 1066, 1054), (1054, 1066, 1067, 1055), (151, 150, 1044, 1032), (1032, 1044, 1045, 1033), (1033, 1045, 1046, 1034), (1034, 1046, 1047, 1035), (1035, 1047, 1048, 1036), (1036, 1048, 1049, 1037), (1037, 1049, 1050, 1038), (1038, 1050, 1051, 1039), (1039, 1051, 1052, 1040), (1040, 1052, 1053, 1041), (1041, 1053, 1054, 1042), (1042, 1054, 1055, 1043), (152, 151, 1032, 1020), (1020, 1032, 1033, 1021), (1021, 1033, 1034, 1022), (1022, 1034, 1035, 1023), (1023, 1035, 1036, 1024), (1024, 1036, 1037, 1025), (1025, 1037, 1038, 1026), (1026, 1038, 1039, 1027), (1027, 1039, 1040, 1028), (1028, 1040, 1041, 1029), (1029, 1041, 1042, 1030), (1030, 1042, 1043, 1031), (153, 152, 1020, 1008), (1008, 1020, 1021, 1009), (1009, 1021, 1022, 1010), (1010, 1022, 1023, 1011), (1011, 1023, 1024, 1012), (1012, 1024, 1025, 1013), (1013, 1025, 1026, 1014), (1014, 1026, 1027, 1015), (1015, 1027, 1028, 1016), (1016, 1028, 1029, 1017), (1017, 1029, 1030, 1018), (1018, 1030, 1031, 1019), (154, 153, 1008, 996), (996, 1008, 1009, 997), (997, 1009, 1010, 998), (998, 1010, 1011, 999), (999, 1011, 1012, 1000), (1000, 1012, 1013, 1001), (1001, 1013, 1014, 1002), (1002, 1014, 1015, 1003), (1003, 1015, 1016, 1004), (1004, 1016, 1017, 1005), (1005, 1017, 1018, 1006), (1006, 1018, 1019, 1007), (155, 154, 996, 984), (984, 996, 997, 985), (985, 997, 998, 986), (986, 998, 999, 987), (987, 999, 1000, 988), (988, 1000, 1001, 989), (989, 1001, 1002, 990), (990, 1002, 1003, 991), (991, 1003, 1004, 992), (992, 1004, 1005, 993), (993, 1005, 1006, 994), (994, 1006, 1007, 995), (156, 155, 984, 972), (972, 984, 985, 973), (973, 985, 986, 974), (974, 986, 987, 975), (975, 987, 988, 976), (976, 988, 989, 977), (977, 989, 990, 978), (978, 990, 991, 979), (979, 991, 992, 980), (980, 992, 993, 981), (981, 993, 994, 982), (982, 994, 995, 983), (157, 156, 972, 960), (960, 972, 973, 961), (961, 973, 974, 962), (962, 974, 975, 963), (963, 975, 976, 964), (964, 976, 977, 965), (965, 977, 978, 966), (966, 978, 979, 967), (967, 979, 980, 968), (968, 980, 981, 969), (969, 981, 982, 970), (970, 982, 983, 971), (0, 2, 948, 936), (936, 948, 949, 937), (937, 949, 950, 938), (938, 950, 951, 939), (939, 951, 952, 940), (940, 952, 953, 941), (941, 953, 954, 942), (942, 954, 955, 943), (943, 955, 956, 944), (944, 956, 957, 945), (945, 957, 958, 946), (946, 958, 959, 947), (133, 6, 959, 1248), (1248, 959, 958, 1249), (1249, 958, 957, 1250), (1250, 957, 956, 1251), (1251, 956, 955, 1252), (1252, 955, 954, 1253), (1253, 954, 953, 1254), (1254, 953, 952, 1255), (1255, 952, 951, 1256), (1256, 951, 950, 1257), (1257, 950, 949, 1258), (1258, 949, 948, 1259), (207, 1559, 947, 4), (1559, 1558, 946, 947), (1558, 1557, 945, 946), (1557, 1556, 944, 945), (1556, 1555, 943, 944), (1555, 1554, 942, 943), (1554, 1553, 941, 942), (1553, 1552, 940, 941), (1552, 1551, 939, 940), (1551, 1550, 938, 939), (1550, 1549, 937, 938), (1549, 1548, 936, 937), (183, 158, 236, 237, 238, 239, 240, 241, 242, 243, 244, 245, 246, 247, 248, 249, 8, 58, 586, 587, 588, 589, 590, 591, 592, 593, 594, 595, 596, 597, 598, 599, 132, 157, 960, 961, 962, 963, 964, 965, 966, 967, 968, 969, 970, 971, 83, 33, 1260, 1261, 1262, 1263, 1264, 1265, 1266, 1267, 1268, 1269, 1270, 1271), (597, 596, 1592, 1593), (1266, 1265, 1613, 1614), (598, 597, 1593, 1594), (1267, 1266, 1614, 1615), (599, 598, 1594, 1595), (1268, 1267, 1615, 1616), (1269, 1268, 1616, 1617), (1270, 1269, 1617, 1618), (183, 1271, 1619, 1567), (1271, 1270, 1618, 1619), (236, 158, 1566, 1568), (83, 971, 1607, 1563), (237, 236, 1568, 1569), (33, 83, 1563, 1561), (238, 237, 1569, 1570), (58, 8, 1560, 1562), (239, 238, 1570, 1571), (960, 157, 1565, 1596), (240, 239, 1571, 1572), (961, 960, 1596, 1597), (132, 599, 1595, 1564), (241, 240, 1572, 1573), (962, 961, 1597, 1598), (157, 132, 1564, 1565), (242, 241, 1573, 1574), (963, 962, 1598, 1599), (8, 249, 1581, 1560), (243, 242, 1574, 1575), (964, 963, 1599, 1600), (158, 183, 1567, 1566), (244, 243, 1575, 1576), (965, 964, 1600, 1601), (245, 244, 1576, 1577), (966, 965, 1601, 1602), (586, 58, 1562, 1582), (246, 245, 1577, 1578), (967, 966, 1602, 1603), (587, 586, 1582, 1583), (247, 246, 1578, 1579), (968, 967, 1603, 1604), (588, 587, 1583, 1584), (248, 247, 1579, 1580), (969, 968, 1604, 1605), (589, 588, 1584, 1585), (249, 248, 1580, 1581), (970, 969, 1605, 1606), (590, 589, 1585, 1586), (971, 970, 1606, 1607), (591, 590, 1586, 1587), (1260, 33, 1561, 1608), (592, 591, 1587, 1588), (1261, 1260, 1608, 1609), (593, 592, 1588, 1589), (1262, 1261, 1609, 1610), (594, 593, 1589, 1590), (1263, 1262, 1610, 1611), (595, 594, 1590, 1591), (1264, 1263, 1611, 1612), (596, 595, 1591, 1592), (1265, 1264, 1612, 1613)])
me_cube.polygons.foreach_set('material_index', [1, 1, 1, 1, 1, 1, 1, 1, 1, 1, 1, 1, 1, 1, 1, 1, 1, 1, 1, 1, 1, 1, 1, 1, 1, 1, 1, 1, 1, 1, 1, 1, 1, 1, 1, 1, 1, 1, 1, 1, 1, 1, 1, 1, 1, 1, 1, 1, 1, 1, 1, 1, 1, 1, 1, 1, 1, 1, 1, 1, 1, 1, 1, 1, 1, 1, 1, 1, 1, 1, 1, 1, 1, 1, 1, 1, 1, 1, 1, 1, 1, 1, 1, 1, 1, 1, 1, 1, 1, 1, 1, 1, 1, 1, 1, 1, 1, 1, 1, 1, 1, 1, 1, 1, 1, 1, 1, 1, 1, 1, 1, 1, 1, 1, 1, 1, 1, 1, 1, 1, 1, 1, 1, 1, 1, 1, 1, 1, 1, 1, 1, 1, 1, 1, 1, 1, 1, 1, 1, 1, 1, 1, 1, 1, 1, 1, 1, 1, 1, 1, 1, 1, 1, 1, 1, 1, 1, 1, 1, 1, 1, 1, 1, 1, 1, 1, 1, 1, 1, 1, 1, 1, 1, 1, 1, 1, 1, 1, 1, 1, 1, 1, 1, 1, 1, 1, 1, 1, 1, 1, 1, 1, 1, 1, 1, 1, 1, 1, 1, 1, 1, 1, 1, 1, 1, 1, 1, 1, 1, 1, 1, 1, 1, 1, 1, 1, 1, 1, 1, 1, 1, 1, 1, 1, 1, 1, 1, 1, 1, 1, 1, 1, 1, 1, 1, 1, 1, 1, 1, 1, 1, 1, 1, 1, 1, 1, 1, 1, 1, 1, 1, 1, 1, 1, 1, 1, 1, 1, 1, 1, 1, 1, 1, 1, 1, 1, 1, 1, 1, 1, 1, 1, 1, 1, 1, 1, 1, 1, 1, 1, 1, 1, 1, 1, 1, 1, 1, 1, 1, 1, 1, 1, 1, 1, 1, 1, 1, 1, 1, 1, 1, 1, 1, 1, 1, 1, 1, 1, 1, 1, 1, 1, 1, 1, 1, 1, 1, 1, 1, 1, 1, 1, 1, 1, 1, 1, 1, 1, 1, 1, 1, 1, 1, 1, 1, 1, 1, 1, 1, 1, 1, 1, 1, 1, 1, 1, 1, 1, 1, 1, 1, 1, 1, 1, 1, 1, 1, 1, 1, 1, 1, 1, 1, 1, 1, 1, 1, 1, 1, 1, 1, 1, 1, 1, 1, 1, 1, 1, 1, 1, 1, 1, 1, 1, 1, 1, 1, 1, 1, 1, 1, 1, 1, 1, 1, 1, 1, 1, 1, 1, 1, 1, 1, 1, 1, 1, 1, 1, 1, 1, 1, 1, 1, 1, 1, 1, 1, 1, 1, 1, 1, 1, 1, 1, 1, 1, 1, 1, 1, 1, 1, 1, 1, 1, 1, 1, 1, 1, 1, 1, 1, 1, 1, 1, 1, 1, 1, 1, 1, 1, 1, 1, 1, 1, 1, 1, 1, 1, 1, 1, 1, 1, 1, 1, 1, 1, 1, 1, 1, 1, 1, 1, 1, 1, 1, 1, 1, 1, 1, 1, 1, 1, 1, 1, 1, 1, 1, 1, 1, 1, 1, 1, 1, 1, 1, 1, 1, 1, 1, 1, 1, 1, 1, 1, 1, 1, 1, 1, 1, 1, 1, 1, 1, 1, 1, 1, 1, 1, 1, 1, 1, 1, 1, 1, 1, 1, 1, 1, 1, 1, 1, 1, 1, 1, 1, 1, 1, 1, 1, 1, 1, 1, 1, 1, 1, 1, 1, 1, 1, 1, 1, 1, 1, 1, 1, 1, 1, 1, 1, 1, 1, 1, 1, 1, 1, 1, 1, 1, 1, 1, 1, 1, 1, 1, 1, 1, 1, 1, 1, 1, 1, 1, 1, 1, 1, 1, 1, 1, 1, 1, 1, 1, 1, 1, 1, 1, 1, 1, 1, 1, 1, 1, 1, 1, 1, 1, 1, 1, 1, 1, 1, 1, 1, 1, 1, 1, 1, 1, 1, 1, 1, 1, 1, 1, 1, 1, 1, 1, 1, 1, 1, 1, 1, 1, 1, 1, 1, 1, 1, 1, 1, 1, 1, 1, 1, 1, 1, 1, 1, 1, 1, 1, 1, 1, 1, 1, 1, 1, 1, 1, 1, 1, 1, 1, 1, 1, 1, 1, 1, 1, 1, 1, 1, 1, 1, 1, 1, 1, 1, 1, 1, 1, 1, 1, 1, 1, 1, 1, 1, 1, 1, 1, 1, 1, 1, 1, 1, 1, 1, 1, 1, 1, 1, 1, 1, 1, 1, 1, 1, 1, 1, 1, 1, 1, 1, 1, 1, 1, 1, 1, 1, 1, 1, 1, 1, 1, 1, 1, 1, 1, 1, 1, 1, 1, 1, 1, 1, 1, 1, 1, 1, 1, 1, 1, 1, 1, 1, 1, 1, 1, 1, 1, 1, 1, 1, 1, 1, 1, 1, 1, 1, 1, 1, 1, 1, 1, 1, 1, 1, 1, 1, 1, 1, 1, 1, 1, 1, 1, 1, 1, 1, 1, 1, 1, 1, 1, 1, 1, 1, 1, 1, 1, 1, 1, 1, 1, 1, 1, 1, 1, 1, 1, 1, 1, 1, 1, 1, 1, 1, 1, 1, 1, 1, 1, 1, 1, 1, 1, 1, 1, 1, 1, 1, 1, 1, 1, 1, 1, 1, 1, 1, 1, 1, 1, 1, 1, 1, 1, 1, 1, 1, 1, 1, 1, 1, 1, 1, 1, 1, 1, 1, 1, 1, 1, 1, 1, 1, 1, 1, 1, 1, 1, 1, 1, 1, 1, 1, 1, 1, 1, 1, 1, 1, 1, 1, 1, 1, 1, 1, 1, 1, 1, 1, 1, 1, 1, 1, 1, 1, 1, 1, 1, 1, 1, 1, 1, 1, 1, 1, 1, 1, 1, 1, 1, 1, 1, 1, 1, 1, 1, 1, 1, 1, 1, 1, 1, 1, 1, 1, 1, 1, 1, 1, 1, 1, 1, 1, 1, 1, 1, 1, 1, 1, 1, 1, 1, 1, 1, 1, 1, 1, 1, 1, 1, 1, 1, 1, 1, 1, 1, 1, 1, 1, 1, 1, 1, 1, 1, 1, 1, 1, 1, 1, 1, 1, 1, 1, 1, 1, 1, 1, 1, 1, 1, 1, 1, 1, 1, 1, 1, 1, 1, 1, 1, 1, 1, 1, 1, 1, 1, 1, 1, 1, 1, 1, 1, 1, 1, 1, 1, 1, 1, 1, 1, 1, 1, 1, 1, 1, 1, 1, 1, 1, 1, 1, 1, 1, 1, 1, 1, 1, 1, 1, 1, 1, 1, 1, 1, 1, 1, 1, 1, 1, 1, 1, 1, 1, 1, 1, 1, 1, 1, 1, 1, 1, 1, 1, 1, 1, 1, 1, 1, 1, 1, 1, 1, 1, 1, 1, 1, 1, 1, 1, 1, 1, 1, 1, 1, 1, 1, 1, 1, 1, 1, 1, 1, 1, 1, 1, 1, 1, 1, 1, 1, 1, 1, 1, 1, 1, 1, 1, 1, 1, 1, 1, 1, 1, 1, 1, 1, 1, 1, 1, 1, 1, 1, 1, 1, 1, 1, 1, 1, 1, 1, 1, 1, 1, 1, 1, 1, 1, 1, 1, 1, 1, 1, 1, 1, 1, 1, 1, 1, 1, 1, 1, 1, 1, 1, 1, 1, 1, 1, 1, 1, 1, 1, 1, 1, 1, 1, 1, 1, 1, 1, 1, 1, 1, 1, 1, 1, 1, 1, 1, 1, 1, 1, 1, 1, 1, 1, 1, 1, 1, 1, 1, 1, 1, 1, 1, 1, 1, 1, 1, 1, 1, 1, 1, 1, 1, 1, 1, 1, 1, 1, 1, 1, 1, 1, 1, 1, 1, 1, 1, 1, 1, 1, 1, 1, 1, 1, 1, 1, 1, 1, 1, 1, 1, 1, 1, 1, 1, 1, 1, 1, 1, 1, 1, 1, 1, 1, 1, 1, 1, 1, 1, 1, 1, 1, 1, 1, 1, 1, 1, 1, 1, 1, 1, 1, 1, 1, 1, 1, 1, 1, 1, 1, 1, 1, 1, 1, 1, 1, 1, 1, 1, 1, 1, 1, 1, 1, 1, 1, 1, 1, 1, 1, 1, 1, 1, 1, 1, 1, 1, 1, 1, 1, 1, 1, 1, 1, 1, 1, 1, 1, 1, 1, 1, 1, 1, 1, 1, 1, 1, 1, 1, 1, 1, 1, 1, 1, 1, 1, 1, 1, 1, 1, 1, 1, 1, 1, 1, 1, 1, 1, 1, 1, 1, 1, 1, 1, 1, 1, 1, 1, 1, 1, 1, 1, 1, 1, 1, 1, 1, 1, 1, 1, 1, 1, 1, 1, 1, 1, 1, 1, 1, 1, 1, 1, 1, 1, 1, 1, 1, 1, 1, 1, 1, 1, 1, 1, 1, 1, 1, 1, 1, 1, 1, 1, 1, 1, 1, 1, 1, 1, 1, 1, 1, 1, 1, 1, 1, 1, 1, 1, 1, 1, 1, 1, 1, 1, 1, 1, 1, 1, 1, 1, 1, 1, 1, 1, 1, 1, 1, 1, 1, 1, 1, 1, 1, 1, 1, 1, 1, 1, 1, 1, 1, 1, 1, 1, 1, 1, 1, 1, 1, 1, 1, 1, 1, 1, 1, 1, 1, 1, 1, 1, 1, 1, 1, 1, 1, 1, 1, 1, 1, 1, 1, 1, 1, 1, 1, 1, 1, 1, 1, 1, 1, 1, 1, 1, 1, 1, 1, 1, 1, 1, 1, 1, 1, 1, 1, 1, 1, 1, 1, 1, 1, 1, 1, 1, 1, 1, 1, 1, 1, 1, 1, 1, 1, 1, 1, 1, 1, 1, 1, 1, 1, 1, 1, 1, 1, 1, 1, 1, 1, 1, 1, 1, 1, 1, 1, 1, 1, 1, 1, 1, 1, 1, 1, 1, 1, 1, 1, 1, 1, 1, 1, 1, 1, 1, 1, 1, 1, 1, 1, 1, 1, 1, 1, 1, 1, 1, 1, 1, 1, 1, 1, 1, 1, 1, 1, 1, 1, 1, 1, 1, 1, 1, 1, 1, 1, 1, 1, 1, 1, 1, 1, 1, 1, 1, 1, 1, 1, 1, 1, 1, 1, 1, 1, 1])
me_cube.materials.append(mat_track)
me_cube.materials.append(mat_tr4)
me_cube.use_remesh_preserve_volume = False
me_cube.use_remesh_preserve_attributes = False
me_cube.use_mirror_vertex_groups = False
me_cube.update()

# ---- objects
ob_cube = bpy.data.objects.new('Cube', me_cube)
ob_lamp = bpy.data.objects.new('Lamp', light_lamp)
ob_camera = bpy.data.objects.new('Camera', cam_camera)

# ---- transforms, parenting, visibility, modifiers, constraints
ob_cube.location = (0.0, 0.0, 0.0)
ob_cube.scale = (1.51, 1.76, 0.12)
ob_cube.lock_rotations_4d = False
ob_cube.empty_display_type = 'ARROWS'
ob_cube.lineart.crease_threshold = 0.0
ob_lamp.location = (4.076, 1.005, 5.904)
ob_lamp.rotation_euler = (0.6503, 0.05522, 1.866)
ob_lamp.lock_rotations_4d = False
ob_lamp.empty_display_type = 'ARROWS'
ob_lamp.color = (0.0, 0.0, 0.0, 0.0)
ob_lamp.lineart.crease_threshold = 0.0
ob_camera.location = (7.481, -6.508, 5.344)
ob_camera.rotation_euler = (1.109, 0.01082, 0.8149)
ob_camera.lock_rotations_4d = False
ob_camera.empty_display_type = 'ARROWS'
ob_camera.color = (0.0, 0.0, 0.0, 0.0)
ob_camera.display_type = 'WIRE'
ob_camera.lineart.crease_threshold = 0.0

# ---- collection membership
col_collection_1.objects.link(ob_cube)
col_collection_1.objects.link(ob_lamp)
col_collection_1.objects.link(ob_camera)

# ---- scene / render settings (as saved in the file)
scene.camera = ob_camera
scene.frame_start = 1; scene.frame_end = 250; scene.frame_set(1)
scene.render.engine = 'BLENDER_EEVEE_NEXT'
scene.render.resolution_percentage = 50
scene.render.dither_intensity = 0.0
scene.cycles.use_denoising = False
scene.cycles.samples = 128
scene.cycles.sampling_pattern = 'TABULATED_SOBOL'
scene.cycles.light_sampling_threshold = 0.0
scene.cycles.use_adaptive_sampling = False
scene.cycles.use_light_tree = False
scene.cycles.blur_glossy = 0.0
scene.cycles.sample_clamp_indirect = 0.0
scene.view_settings.view_transform = 'Standard'
bpy.context.view_layer.update()
